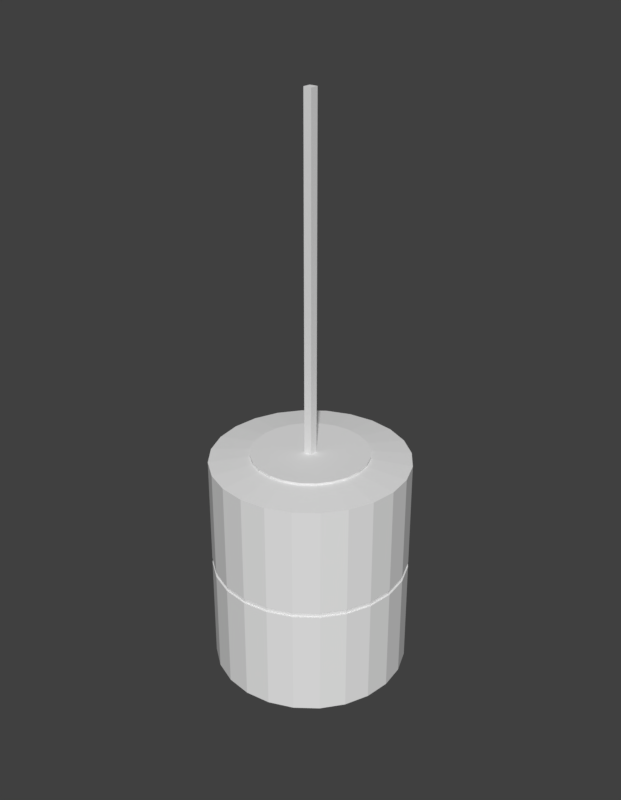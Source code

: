 # Source: Intelsat_4.blend  (saved by Blender 2.80.75; exported with 4.5.12 LTS)
import bpy
from mathutils import Matrix  # noqa: F401  (used for matrix-valued properties, if any)

bpy.ops.wm.read_factory_settings(use_empty=True)
scene = bpy.context.scene
scene.name = 'Scene'

# ---- world
world_world = bpy.data.worlds.new('World'); scene.world = world_world
world_world.color = (0.05088, 0.05088, 0.05088)
world_world.use_sun_shadow = False
world_world.sun_shadow_jitter_overblur = 0.0

# ---- meshes
me_cylinder = bpy.data.meshes.new('Cylinder')
me_cylinder.from_pydata([(4.967e-08, 1.194, 2.384e-07), (4.967e-08, 1.194, 2.819), (0.309, 1.153, 2.384e-07), (0.309, 1.153, 2.819), (0.5969, 1.034, 2.384e-07), (0.5969, 1.034, 2.819), (0.8441, 0.8441, 2.384e-07), (0.8441, 0.8441, 2.819), (1.034, 0.5969, 2.384e-07), (1.034, 0.5969, 2.819), (1.153, 0.309, 2.384e-07), (1.153, 0.309, 2.819), (1.194, 2.59e-07, 2.384e-07), (1.194, 2.59e-07, 2.819), (1.153, -0.309, 2.384e-07), (1.153, -0.309, 2.819), (1.034, -0.5969, 2.384e-07), (1.034, -0.5969, 2.819), (0.8441, -0.8441, 2.384e-07), (0.8441, -0.8441, 2.819), (0.5969, -1.034, 2.384e-07), (0.5969, -1.034, 2.819), (0.309, -1.153, 2.384e-07), (0.309, -1.153, 2.819), (5.146e-07, -1.194, 2.384e-07), (5.146e-07, -1.194, 2.819), (-0.309, -1.153, 2.384e-07), (-0.309, -1.153, 2.819), (-0.5969, -1.034, 2.384e-07), (-0.5969, -1.034, 2.819), (-0.8441, -0.8441, 2.384e-07), (-0.8441, -0.8441, 2.819), (-1.034, -0.5969, 2.384e-07), (-1.034, -0.5969, 2.819), (-1.153, -0.309, 2.384e-07), (-1.153, -0.309, 2.819), (-1.194, -3.861e-07, 2.384e-07), (-1.194, -3.861e-07, 2.819), (-1.153, 0.309, 2.384e-07), (-1.153, 0.309, 2.819), (-1.034, 0.5969, 2.384e-07), (-1.034, 0.5969, 2.819), (-0.8441, 0.8441, 2.384e-07), (-0.8441, 0.8441, 2.819), (-0.5969, 1.034, 2.384e-07), (-0.5969, 1.034, 2.819), (-0.309, 1.153, 2.384e-07), (-0.309, 1.153, 2.819), (0.183, 0.683, 2.874), (4.108e-08, 0.7071, 2.874), (0.3535, 0.6124, 2.874), (0.5, 0.5, 2.874), (0.6124, 0.3535, 2.874), (0.683, 0.183, 2.874), (0.7071, 1.534e-07, 2.874), (0.683, -0.183, 2.874), (0.6124, -0.3535, 2.874), (0.5, -0.5, 2.874), (0.3535, -0.6124, 2.874), (0.183, -0.683, 2.874), (3.164e-07, -0.7071, 2.874), (-0.183, -0.683, 2.874), (-0.3535, -0.6124, 2.874), (-0.5, -0.5, 2.874), (-0.6124, -0.3535, 2.874), (-0.683, -0.183, 2.874), (-0.7071, -2.287e-07, 2.874), (-0.683, 0.183, 2.874), (-0.6124, 0.3535, 2.874), (-0.5, 0.5, 2.874), (-0.3535, 0.6124, 2.874), (-0.183, 0.683, 2.874), (0.183, 0.683, 2.9), (4.108e-08, 0.7071, 2.9), (0.3535, 0.6124, 2.9), (0.5, 0.5, 2.9), (0.6124, 0.3535, 2.9), (0.683, 0.183, 2.9), (0.7071, 1.534e-07, 2.9), (0.683, -0.183, 2.9), (0.6124, -0.3535, 2.9), (0.5, -0.5, 2.9), (0.3535, -0.6124, 2.9), (0.183, -0.683, 2.9), (3.164e-07, -0.7071, 2.9), (-0.183, -0.683, 2.9), (-0.3535, -0.6124, 2.9), (-0.5, -0.5, 2.9), (-0.6124, -0.3535, 2.9), (-0.683, -0.183, 2.9), (-0.7071, -2.287e-07, 2.9), (-0.683, 0.183, 2.9), (-0.6124, 0.3535, 2.9), (-0.5, 0.5, 2.9), (-0.3535, 0.6124, 2.9), (-0.183, 0.683, 2.9), (4.47e-08, -3.104e-09, 2.9), (4.828e-08, 1.16, 2.384e-07), (0.3003, 1.121, 2.384e-07), (0.5801, 1.005, 2.384e-07), (0.8204, 0.8204, 2.384e-07), (1.005, 0.5801, 2.384e-07), (1.121, 0.3003, 2.384e-07), (1.16, 2.517e-07, 2.384e-07), (1.121, -0.3003, 2.384e-07), (1.005, -0.5801, 2.384e-07), (0.8204, -0.8204, 2.384e-07), (0.5801, -1.005, 2.384e-07), (0.3003, -1.121, 2.384e-07), (5.001e-07, -1.16, 2.384e-07), (-0.3003, -1.121, 2.384e-07), (-0.5801, -1.005, 2.384e-07), (-0.8204, -0.8204, 2.384e-07), (-1.005, -0.5801, 2.384e-07), (-1.121, -0.3003, 2.384e-07), (-1.16, -3.753e-07, 2.384e-07), (-1.121, 0.3003, 2.384e-07), (-1.005, 0.5801, 2.384e-07), (-0.8204, 0.8204, 2.384e-07), (-0.5801, 1.005, 2.384e-07), (-0.3003, 1.121, 2.384e-07), (4.828e-08, 1.16, 0.5702), (0.3003, 1.121, 0.5702), (0.5801, 1.005, 0.5702), (0.8204, 0.8204, 0.5702), (1.005, 0.5801, 0.5702), (1.121, 0.3003, 0.5702), (1.16, 2.517e-07, 0.5702), (1.121, -0.3003, 0.5702), (1.005, -0.5801, 0.5702), (0.8204, -0.8204, 0.5702), (0.5801, -1.005, 0.5702), (0.3003, -1.121, 0.5702), (5.001e-07, -1.16, 0.5702), (-0.3003, -1.121, 0.5702), (-0.5801, -1.005, 0.5702), (-0.8204, -0.8204, 0.5702), (-1.005, -0.5801, 0.5702), (-1.121, -0.3003, 0.5702), (-1.16, -3.753e-07, 0.5702), (-1.121, 0.3003, 0.5702), (-1.005, 0.5801, 0.5702), (-0.8204, 0.8204, 0.5702), (-0.5801, 1.005, 0.5702), (-0.3003, 1.121, 0.5702), (1.173, 2.556e-07, 1.378), (1.133, 0.3036, 1.378), (1.173, 2.556e-07, 1.41), (1.173, 2.556e-07, 1.442), (1.133, 0.3036, 1.442), (1.133, 0.3036, 1.41), (1.016, 0.5866, 1.378), (0.8296, 0.8296, 1.378), (1.016, 0.5866, 1.41), (1.016, 0.5866, 1.442), (0.8296, 0.8296, 1.442), (0.8296, 0.8296, 1.41), (0.5866, 1.016, 1.378), (0.3036, 1.133, 1.378), (0.5866, 1.016, 1.41), (0.5866, 1.016, 1.442), (0.3036, 1.133, 1.442), (0.3036, 1.133, 1.41), (5.207e-08, 1.173, 1.378), (-0.3036, 1.133, 1.378), (5.207e-08, 1.173, 1.41), (5.207e-08, 1.173, 1.442), (-0.3036, 1.133, 1.442), (-0.3036, 1.133, 1.41), (0.5969, -1.034, 1.442), (0.5969, -1.034, 1.377), (-0.0974, 0.3635, 0.5702), (1.034, -0.5969, 1.442), (1.034, -0.5969, 1.377), (-0.1882, 0.3259, 0.5702), (1.194, 2.59e-07, 1.442), (1.194, 2.59e-07, 1.377), (-0.2661, 0.2661, 0.5702), (1.034, 0.5969, 1.442), (1.034, 0.5969, 1.377), (-0.3259, 0.1882, 0.5702), (0.5969, 1.034, 1.442), (0.5969, 1.034, 1.377), (-0.3635, 0.0974, 0.5702), (-0.309, 1.153, 1.377), (-0.309, 1.153, 1.442), (-0.3763, -1.284e-07, 0.5702), (-0.8441, 0.8441, 1.377), (-0.8441, 0.8441, 1.442), (-0.3635, -0.0974, 0.5702), (-1.153, 0.309, 1.377), (-1.153, 0.309, 1.442), (-0.3259, -0.1882, 0.5702), (-1.153, -0.309, 1.377), (-1.153, -0.309, 1.442), (-0.2661, -0.2661, 0.5702), (-0.8441, -0.8441, 1.377), (-0.8441, -0.8441, 1.442), (-0.1882, -0.3259, 0.5702), (4.967e-08, 1.194, 1.442), (4.967e-08, 1.194, 1.377), (-0.0974, -0.3635, 0.5702), (0.309, -1.153, 1.377), (0.309, -1.153, 1.442), (2.343e-07, -0.3763, 0.5702), (0.8441, -0.8441, 1.377), (0.8441, -0.8441, 1.442), (0.0974, -0.3635, 0.5702), (-0.309, -1.153, 1.377), (-0.309, -1.153, 1.442), (0.1882, -0.3259, 0.5702), (1.153, 0.309, 1.377), (1.153, 0.309, 1.442), (0.2661, -0.2661, 0.5702), (0.8441, 0.8441, 1.377), (0.8441, 0.8441, 1.442), (0.3259, -0.1882, 0.5702), (0.309, 1.153, 1.377), (0.309, 1.153, 1.442), (0.3635, -0.0974, 0.5702), (1.153, -0.309, 1.377), (1.153, -0.309, 1.442), (0.3763, 7.494e-08, 0.5702), (-0.5969, 1.034, 1.442), (-0.5969, 1.034, 1.377), (0.3635, 0.0974, 0.5702), (-1.034, 0.5969, 1.442), (-1.034, 0.5969, 1.377), (0.3259, 0.1882, 0.5702), (-1.194, -3.861e-07, 1.442), (-1.194, -3.861e-07, 1.377), (0.2661, 0.2661, 0.5702), (-1.034, -0.5969, 1.442), (-1.034, -0.5969, 1.377), (0.1882, 0.3259, 0.5702), (-0.5969, -1.034, 1.442), (-0.5969, -1.034, 1.377), (0.0974, 0.3635, 0.5702), (5.146e-07, -1.194, 1.442), (5.146e-07, -1.194, 1.377), (8.777e-08, 0.3763, 0.5702), (1.016, -0.5866, 1.41), (1.016, -0.5866, 1.378), (1.133, -0.3036, 1.378), (1.133, -0.3036, 1.41), (1.016, -0.5866, 1.442), (1.133, -0.3036, 1.442), (0.5866, -1.016, 1.41), (0.5866, -1.016, 1.378), (0.8296, -0.8296, 1.378), (0.8296, -0.8296, 1.41), (0.5866, -1.016, 1.442), (0.8296, -0.8296, 1.442), (5.089e-07, -1.173, 1.41), (5.089e-07, -1.173, 1.378), (0.3036, -1.133, 1.378), (0.3036, -1.133, 1.41), (5.089e-07, -1.173, 1.442), (0.3036, -1.133, 1.442), (-0.5866, -1.016, 1.41), (-0.5866, -1.016, 1.378), (-0.3036, -1.133, 1.378), (-0.3036, -1.133, 1.41), (-0.5866, -1.016, 1.442), (-0.3036, -1.133, 1.442), (-1.016, -0.5866, 1.41), (-1.016, -0.5866, 1.378), (-0.8296, -0.8296, 1.378), (-0.8296, -0.8296, 1.41), (-1.016, -0.5866, 1.442), (-0.8296, -0.8296, 1.442), (-1.173, -3.784e-07, 1.41), (-1.173, -3.784e-07, 1.378), (-1.133, -0.3036, 1.378), (-1.133, -0.3036, 1.41), (-1.173, -3.784e-07, 1.442), (-1.133, -0.3036, 1.442), (-1.133, 0.3036, 1.41), (-1.133, 0.3036, 1.442), (-1.016, 0.5866, 1.442), (-1.016, 0.5866, 1.41), (-1.133, 0.3036, 1.378), (-1.016, 0.5866, 1.378), (-0.8296, 0.8296, 1.41), (-0.8296, 0.8296, 1.442), (-0.5866, 1.016, 1.442), (-0.5866, 1.016, 1.41), (-0.8296, 0.8296, 1.378), (-0.5866, 1.016, 1.378), (-0.04131, 0.1542, 0.5111), (9.283e-08, 0.1596, 0.5111), (-0.0798, 0.1382, 0.5111), (-0.1129, 0.1129, 0.5111), (-0.1382, 0.0798, 0.5111), (-0.1542, 0.04131, 0.5111), (-0.1596, -6.305e-08, 0.5111), (-0.1542, -0.04131, 0.5111), (-0.1382, -0.0798, 0.5111), (-0.1129, -0.1129, 0.5111), (-0.0798, -0.1382, 0.5111), (-0.04131, -0.1542, 0.5111), (1.55e-07, -0.1596, 0.5111), (0.04131, -0.1542, 0.5111), (0.0798, -0.1382, 0.5111), (0.1129, -0.1129, 0.5111), (0.1382, -0.0798, 0.5111), (0.1542, -0.04131, 0.5111), (0.1596, 2.32e-08, 0.5111), (0.1542, 0.04131, 0.5111), (0.1382, 0.0798, 0.5111), (0.1129, 0.1129, 0.5111), (0.0798, 0.1382, 0.5111), (0.04131, 0.1542, 0.5111), (-0.08861, 0.3307, 0.5111), (-0.0974, 0.3635, 0.5448), (-0.09483, 0.3539, 0.521), (8.777e-08, 0.3763, 0.5448), (8.856e-08, 0.3424, 0.5111), (8.801e-08, 0.3664, 0.521), (-0.1712, 0.2965, 0.5111), (-0.1882, 0.3259, 0.5448), (-0.1832, 0.3173, 0.521), (-0.2421, 0.2421, 0.5111), (-0.2661, 0.2661, 0.5448), (-0.2591, 0.2591, 0.521), (-0.2965, 0.1712, 0.5111), (-0.3259, 0.1882, 0.5448), (-0.3173, 0.1832, 0.521), (-0.3307, 0.08861, 0.5111), (-0.3635, 0.0974, 0.5448), (-0.3539, 0.09483, 0.521), (-0.3424, -1.182e-07, 0.5111), (-0.3763, -1.284e-07, 0.5448), (-0.3664, -1.254e-07, 0.521), (-0.3307, -0.08861, 0.5111), (-0.3635, -0.0974, 0.5448), (-0.3539, -0.09483, 0.521), (-0.2965, -0.1712, 0.5111), (-0.3259, -0.1882, 0.5448), (-0.3173, -0.1832, 0.521), (-0.2421, -0.2421, 0.5111), (-0.2661, -0.2661, 0.5448), (-0.2591, -0.2591, 0.521), (-0.1712, -0.2965, 0.5111), (-0.1882, -0.3259, 0.5448), (-0.1832, -0.3173, 0.521), (-0.08861, -0.3307, 0.5111), (-0.0974, -0.3635, 0.5448), (-0.09483, -0.3539, 0.521), (2.219e-07, -0.3424, 0.5111), (2.343e-07, -0.3763, 0.5448), (2.307e-07, -0.3664, 0.521), (0.08861, -0.3307, 0.5111), (0.0974, -0.3635, 0.5448), (0.09483, -0.3539, 0.521), (0.1712, -0.2965, 0.5111), (0.1882, -0.3259, 0.5448), (0.1832, -0.3173, 0.521), (0.2421, -0.2421, 0.5111), (0.2661, -0.2661, 0.5448), (0.2591, -0.2591, 0.521), (0.2965, -0.1712, 0.5111), (0.3259, -0.1882, 0.5448), (0.3173, -0.1832, 0.521), (0.3307, -0.08861, 0.5111), (0.3635, -0.0974, 0.5448), (0.3539, -0.09483, 0.521), (0.3424, 6.683e-08, 0.5111), (0.3763, 7.494e-08, 0.5448), (0.3664, 7.258e-08, 0.521), (0.3307, 0.08861, 0.5111), (0.3635, 0.0974, 0.5448), (0.3539, 0.09483, 0.521), (0.2965, 0.1712, 0.5111), (0.3259, 0.1882, 0.5448), (0.3173, 0.1832, 0.521), (0.2421, 0.2421, 0.5111), (0.2661, 0.2661, 0.5448), (0.2591, 0.2591, 0.521), (0.1712, 0.2965, 0.5111), (0.1882, 0.3259, 0.5448), (0.1832, 0.3173, 0.521), (0.08861, 0.3307, 0.5111), (0.0974, 0.3635, 0.5448), (0.09483, 0.3539, 0.521), (9.313e-08, -2.98e-08, 0.9374), (0.07913, 0.2953, 0.001282), (0.0822, 0.3068, -0.007289), (0.08033, 0.2998, -0.004779), (0.1588, 0.2751, -0.007289), (0.1529, 0.2648, 0.001282), (0.1552, 0.2688, -0.004779), (0.2246, 0.2246, -0.007289), (0.2162, 0.2162, 0.001282), (0.2195, 0.2195, -0.004779), (0.2648, 0.1529, 0.001282), (0.2751, 0.1588, -0.007289), (0.2688, 0.1552, -0.004779), (0.3068, 0.0822, -0.007289), (0.2953, 0.07913, 0.001282), (0.2998, 0.08033, -0.004779), (0.3176, 6.273e-08, -0.007289), (0.3057, 5.966e-08, 0.001282), (0.3104, 6.091e-08, -0.004779), (0.2953, -0.07913, 0.001282), (0.3068, -0.0822, -0.007289), (0.2998, -0.08033, -0.004779), (0.2751, -0.1588, -0.007289), (0.2648, -0.1529, 0.001282), (0.2688, -0.1552, -0.004779), (0.2246, -0.2246, -0.007289), (0.2162, -0.2162, 0.001282), (0.2195, -0.2195, -0.004779), (0.1529, -0.2648, 0.001282), (0.1588, -0.2751, -0.007289), (0.1552, -0.2688, -0.004779), (0.0822, -0.3068, -0.007289), (0.07913, -0.2953, 0.001282), (0.08033, -0.2998, -0.004779), (2.013e-07, -0.3176, -0.007289), (1.971e-07, -0.3057, 0.001282), (1.987e-07, -0.3104, -0.004779), (-0.07913, -0.2953, 0.001282), (-0.0822, -0.3068, -0.007289), (-0.08033, -0.2998, -0.004779), (-0.1588, -0.2751, -0.007289), (-0.1529, -0.2648, 0.001282), (-0.1552, -0.2688, -0.004779), (-0.2246, -0.2246, -0.007289), (-0.2162, -0.2162, 0.001282), (-0.2195, -0.2195, -0.004779), (-0.2648, -0.1529, 0.001282), (-0.2751, -0.1588, -0.007289), (-0.2688, -0.1552, -0.004779), (-0.3068, -0.0822, -0.007289), (-0.2953, -0.07913, 0.001282), (-0.2998, -0.08033, -0.004779), (-0.3176, -1.089e-07, -0.007289), (-0.3057, -1.056e-07, 0.001282), (-0.3104, -1.068e-07, -0.004779), (-0.2953, 0.07913, 0.001282), (-0.3068, 0.0822, -0.007289), (-0.2998, 0.08033, -0.004779), (-0.2751, 0.1588, -0.007289), (-0.2648, 0.1529, 0.001282), (-0.2688, 0.1552, -0.004779), (-0.2246, 0.2246, -0.007289), (-0.2162, 0.2162, 0.001282), (-0.2195, 0.2195, -0.004779), (-0.1529, 0.2648, 0.001282), (-0.1588, 0.2751, -0.007289), (-0.1552, 0.2688, -0.004779), (7.804e-08, 0.3057, 0.001282), (7.759e-08, 0.3176, -0.007289), (7.785e-08, 0.3104, -0.004779), (-0.0822, 0.3068, -0.007289), (-0.07913, 0.2953, 0.001282), (-0.08033, 0.2998, -0.004779), (-0.08363, 0.3121, -0.007289), (-0.0846, 0.3157, -0.002152), (-0.0845, 0.3154, -0.005784), (7.737e-08, 0.3269, -0.002152), (7.74e-08, 0.3231, -0.007289), (7.731e-08, 0.3265, -0.005784), (-0.1616, 0.2798, -0.007289), (-0.1634, 0.2831, -0.002152), (-0.1632, 0.2827, -0.005784), (-0.2285, 0.2285, -0.007289), (-0.2311, 0.2311, -0.002152), (-0.2309, 0.2309, -0.005784), (-0.2798, 0.1616, -0.007289), (-0.2831, 0.1634, -0.002152), (-0.2827, 0.1632, -0.005784), (-0.3121, 0.08363, -0.007289), (-0.3157, 0.0846, -0.002152), (-0.3154, 0.0845, -0.005784), (-0.3231, -1.105e-07, -0.007289), (-0.3269, -1.116e-07, -0.002152), (-0.3265, -1.115e-07, -0.005784), (-0.3121, -0.08363, -0.007289), (-0.3157, -0.0846, -0.002152), (-0.3154, -0.0845, -0.005784), (-0.2798, -0.1616, -0.007289), (-0.2831, -0.1634, -0.002152), (-0.2827, -0.1632, -0.005784), (-0.2285, -0.2285, -0.007289), (-0.2311, -0.2311, -0.002152), (-0.2309, -0.2309, -0.005784), (-0.1616, -0.2798, -0.007289), (-0.1634, -0.2831, -0.002152), (-0.1632, -0.2827, -0.005784), (-0.08363, -0.3121, -0.007289), (-0.0846, -0.3157, -0.002152), (-0.0845, -0.3154, -0.005784), (2.032e-07, -0.3231, -0.007289), (2.047e-07, -0.3269, -0.002152), (2.044e-07, -0.3265, -0.005784), (0.08363, -0.3121, -0.007289), (0.0846, -0.3157, -0.002152), (0.0845, -0.3154, -0.005784), (0.1616, -0.2798, -0.007289), (0.1634, -0.2831, -0.002152), (0.1632, -0.2827, -0.005784), (0.2285, -0.2285, -0.007289), (0.2311, -0.2311, -0.002152), (0.2309, -0.2309, -0.005784), (0.2798, -0.1616, -0.007289), (0.2831, -0.1634, -0.002152), (0.2827, -0.1632, -0.005784), (0.3121, -0.08363, -0.007289), (0.3157, -0.0846, -0.002152), (0.3154, -0.0845, -0.005784), (0.3231, 6.41e-08, -0.007289), (0.3269, 6.503e-08, -0.002152), (0.3265, 6.495e-08, -0.005784), (0.3121, 0.08363, -0.007289), (0.3157, 0.0846, -0.002152), (0.3154, 0.0845, -0.005784), (0.2798, 0.1616, -0.007289), (0.2831, 0.1634, -0.002152), (0.2827, 0.1632, -0.005784), (0.2285, 0.2285, -0.007289), (0.2311, 0.2311, -0.002152), (0.2309, 0.2309, -0.005784), (0.1616, 0.2798, -0.007289), (0.1634, 0.2831, -0.002152), (0.1632, 0.2827, -0.005784), (0.08363, 0.3121, -0.007289), (0.0846, 0.3157, -0.002152), (0.0845, 0.3154, -0.005784)], [], [(22, 202, 239, 24), (215, 181, 5, 7), (2, 217, 182, 4), (212, 178, 9, 11), (6, 214, 179, 8), (221, 175, 13, 15), (10, 211, 176, 12), (206, 172, 17, 19), (14, 220, 173, 16), (203, 169, 21, 23), (18, 205, 170, 20), (238, 203, 23, 25), (235, 209, 27, 29), (209, 238, 25, 27), (232, 197, 31, 33), (197, 235, 29, 31), (229, 194, 35, 37), (194, 232, 33, 35), (226, 191, 39, 41), (191, 229, 37, 39), (223, 188, 43, 45), (188, 226, 41, 43), (7, 5, 50, 51), (199, 185, 47, 1), (185, 223, 45, 47), (44, 46, 120, 119), (59, 58, 82, 83), (17, 15, 55, 56), (3, 1, 49, 48), (27, 25, 60, 61), (37, 35, 65, 66), (47, 45, 70, 71), (13, 11, 53, 54), (23, 21, 58, 59), (33, 31, 63, 64), (43, 41, 68, 69), (9, 7, 51, 52), (19, 17, 56, 57), (29, 27, 61, 62), (39, 37, 66, 67), (1, 47, 71, 49), (5, 3, 48, 50), (15, 13, 54, 55), (25, 23, 59, 60), (35, 33, 64, 65), (45, 43, 69, 70), (11, 9, 52, 53), (21, 19, 57, 58), (31, 29, 62, 63), (41, 39, 67, 68), (94, 93, 96), (52, 51, 75, 76), (67, 66, 90, 91), (60, 59, 83, 84), (53, 52, 76, 77), (68, 67, 91, 92), (61, 60, 84, 85), (54, 53, 77, 78), (69, 68, 92, 93), (62, 61, 85, 86), (55, 54, 78, 79), (70, 69, 93, 94), (63, 62, 86, 87), (56, 55, 79, 80), (71, 70, 94, 95), (48, 49, 73, 72), (64, 63, 87, 88), (57, 56, 80, 81), (49, 71, 95, 73), (50, 48, 72, 74), (65, 64, 88, 89), (58, 57, 81, 82), (51, 50, 74, 75), (66, 65, 89, 90), (87, 86, 96), (80, 79, 96), (95, 94, 96), (72, 73, 96), (88, 87, 96), (81, 80, 96), (73, 95, 96), (74, 72, 96), (89, 88, 96), (82, 81, 96), (75, 74, 96), (90, 89, 96), (83, 82, 96), (76, 75, 96), (91, 90, 96), (84, 83, 96), (77, 76, 96), (92, 91, 96), (85, 84, 96), (78, 77, 96), (93, 92, 96), (86, 85, 96), (79, 78, 96), (111, 112, 136, 135), (10, 12, 103, 102), (20, 22, 108, 107), (30, 32, 113, 112), (40, 42, 118, 117), (6, 8, 101, 100), (16, 18, 106, 105), (26, 28, 111, 110), (36, 38, 116, 115), (46, 0, 97, 120), (2, 4, 99, 98), (12, 14, 104, 103), (22, 24, 109, 108), (32, 34, 114, 113), (42, 44, 119, 118), (8, 10, 102, 101), (18, 20, 107, 106), (28, 30, 112, 111), (38, 40, 117, 116), (4, 6, 100, 99), (14, 16, 105, 104), (0, 2, 98, 97), (24, 26, 110, 109), (34, 36, 115, 114), (135, 136, 195, 198), (104, 105, 129, 128), (119, 120, 144, 143), (97, 98, 122, 121), (112, 113, 137, 136), (105, 106, 130, 129), (120, 97, 121, 144), (98, 99, 123, 122), (113, 114, 138, 137), (106, 107, 131, 130), (99, 100, 124, 123), (114, 115, 139, 138), (107, 108, 132, 131), (100, 101, 125, 124), (115, 116, 140, 139), (108, 109, 133, 132), (101, 102, 126, 125), (116, 117, 141, 140), (109, 110, 134, 133), (102, 103, 127, 126), (117, 118, 142, 141), (110, 111, 135, 134), (103, 104, 128, 127), (118, 119, 143, 142), (42, 187, 224, 44), (46, 184, 200, 0), (4, 182, 214, 6), (8, 179, 211, 10), (12, 176, 220, 14), (16, 173, 205, 18), (26, 208, 236, 28), (167, 166, 165, 168), (218, 199, 1, 3), (30, 196, 233, 32), (34, 193, 230, 36), (38, 190, 227, 40), (44, 224, 184, 46), (0, 200, 217, 2), (181, 218, 3, 5), (178, 215, 7, 9), (175, 212, 11, 13), (172, 221, 15, 17), (169, 206, 19, 21), (24, 239, 208, 26), (28, 236, 196, 30), (32, 233, 193, 34), (36, 230, 190, 38), (40, 227, 187, 42), (221, 172, 245, 246), (172, 206, 252, 245), (229, 191, 278, 275), (179, 214, 152, 151), (199, 218, 161, 166), (200, 184, 164, 163), (232, 194, 276, 269), (184, 224, 288, 164), (205, 173, 242, 249), (175, 221, 246, 148), (191, 226, 279, 278), (193, 233, 266, 273), (223, 185, 167, 285), (233, 196, 267, 266), (239, 202, 255, 254), (235, 197, 270, 263), (224, 187, 287, 288), (173, 220, 243, 242), (220, 176, 145, 243), (194, 229, 275, 276), (215, 178, 154, 155), (209, 235, 263, 264), (211, 179, 151, 146), (185, 199, 166, 167), (206, 169, 251, 252), (196, 236, 260, 267), (176, 211, 146, 145), (238, 209, 264, 257), (182, 217, 158, 157), (178, 212, 149, 154), (187, 227, 282, 287), (214, 182, 157, 152), (208, 239, 254, 261), (188, 223, 285, 284), (230, 193, 273, 272), (169, 203, 258, 251), (236, 208, 261, 260), (226, 188, 284, 279), (181, 215, 155, 160), (170, 205, 249, 248), (227, 190, 281, 282), (190, 230, 272, 281), (212, 175, 148, 149), (217, 200, 163, 158), (197, 232, 269, 270), (202, 170, 248, 255), (218, 181, 160, 161), (203, 238, 257, 258), (20, 170, 202, 22), (168, 165, 163, 164), (161, 160, 159, 162), (162, 159, 157, 158), (155, 154, 153, 156), (156, 153, 151, 152), (149, 148, 147, 150), (150, 147, 145, 146), (242, 243, 244, 241), (241, 244, 246, 245), (248, 249, 250, 247), (247, 250, 252, 251), (254, 255, 256, 253), (253, 256, 258, 257), (260, 261, 262, 259), (259, 262, 264, 263), (266, 267, 268, 265), (265, 268, 270, 269), (272, 273, 274, 271), (271, 274, 276, 275), (278, 279, 280, 277), (277, 280, 282, 281), (284, 285, 286, 283), (283, 286, 288, 287), (285, 167, 168, 286), (286, 168, 164, 288), (166, 161, 162, 165), (165, 162, 158, 163), (160, 155, 156, 159), (159, 156, 152, 157), (154, 149, 150, 153), (153, 150, 146, 151), (243, 145, 147, 244), (244, 147, 148, 246), (249, 242, 241, 250), (250, 241, 245, 252), (255, 248, 247, 256), (256, 247, 251, 258), (261, 254, 253, 262), (262, 253, 257, 264), (267, 260, 259, 268), (268, 259, 263, 270), (273, 266, 265, 274), (274, 265, 269, 276), (275, 278, 277, 271), (271, 277, 281, 272), (279, 284, 283, 280), (280, 283, 287, 282), (379, 376, 310, 311), (128, 129, 216, 219), (143, 144, 171, 174), (121, 122, 237, 240), (136, 137, 192, 195), (129, 130, 213, 216), (144, 121, 240, 171), (122, 123, 234, 237), (137, 138, 189, 192), (130, 131, 210, 213), (123, 124, 231, 234), (138, 139, 186, 189), (131, 132, 207, 210), (124, 125, 228, 231), (139, 140, 183, 186), (132, 133, 204, 207), (125, 126, 225, 228), (140, 141, 180, 183), (133, 134, 201, 204), (126, 127, 222, 225), (141, 142, 177, 180), (134, 135, 198, 201), (127, 128, 219, 222), (142, 143, 174, 177), (349, 346, 300, 301), (364, 361, 305, 306), (346, 343, 299, 300), (334, 331, 295, 296), (319, 313, 289, 291), (382, 379, 311, 312), (367, 364, 306, 307), (352, 349, 301, 302), (509, 506, 407, 405), (337, 334, 296, 297), (370, 367, 307, 308), (171, 240, 316, 314), (355, 352, 302, 303), (322, 319, 291, 292), (340, 337, 297, 298), (373, 370, 308, 309), (325, 322, 292, 293), (358, 355, 303, 304), (343, 340, 298, 299), (376, 373, 309, 310), (328, 325, 293, 294), (361, 358, 304, 305), (201, 198, 344, 347), (331, 328, 294, 295), (305, 304, 504, 507), (180, 177, 323, 326), (225, 222, 368, 371), (204, 201, 347, 350), (183, 180, 326, 329), (228, 225, 371, 374), (207, 204, 350, 353), (186, 183, 329, 332), (231, 228, 374, 377), (210, 207, 353, 356), (189, 186, 332, 335), (234, 231, 377, 380), (213, 210, 356, 359), (192, 189, 335, 338), (237, 234, 380, 383), (174, 171, 314, 320), (216, 213, 359, 362), (195, 192, 338, 341), (240, 237, 383, 316), (317, 382, 312, 290), (219, 216, 362, 365), (198, 195, 341, 344), (177, 174, 320, 323), (222, 219, 365, 368), (444, 447, 385), (485, 482, 432, 428), (464, 458, 455, 450), (506, 503, 410, 407), (488, 485, 428, 425), (467, 464, 450, 446), (289, 290, 461, 459), (512, 509, 405, 401), (491, 488, 425, 423), (470, 467, 446, 443), (515, 512, 401, 398), (494, 491, 423, 419), (473, 470, 443, 441), (518, 515, 398, 396), (497, 494, 419, 416), (476, 473, 441, 437), (521, 518, 396, 392), (500, 497, 416, 414), (479, 476, 437, 434), (524, 521, 392, 389), (503, 500, 414, 410), (482, 479, 434, 432), (527, 524, 389, 387), (314, 316, 318, 315), (315, 318, 317, 313), (320, 314, 315, 321), (321, 315, 313, 319), (323, 320, 321, 324), (324, 321, 319, 322), (326, 323, 324, 327), (327, 324, 322, 325), (329, 326, 327, 330), (330, 327, 325, 328), (332, 329, 330, 333), (333, 330, 328, 331), (335, 332, 333, 336), (336, 333, 331, 334), (338, 335, 336, 339), (339, 336, 334, 337), (341, 338, 339, 342), (342, 339, 337, 340), (344, 341, 342, 345), (345, 342, 340, 343), (347, 344, 345, 348), (348, 345, 343, 346), (350, 347, 348, 351), (351, 348, 346, 349), (353, 350, 351, 354), (354, 351, 349, 352), (356, 353, 354, 357), (357, 354, 352, 355), (359, 356, 357, 360), (360, 357, 355, 358), (362, 359, 360, 363), (363, 360, 358, 361), (365, 362, 363, 366), (366, 363, 361, 364), (368, 365, 366, 369), (369, 366, 364, 367), (371, 368, 369, 372), (372, 369, 367, 370), (374, 371, 372, 375), (375, 372, 370, 373), (377, 374, 375, 378), (378, 375, 373, 376), (380, 377, 378, 381), (381, 378, 376, 379), (383, 380, 381, 384), (384, 381, 379, 382), (316, 383, 384, 318), (318, 384, 382, 317), (313, 317, 290, 289), (307, 306, 510, 513), (300, 299, 489, 492), (293, 292, 468, 471), (395, 399, 385), (420, 422, 385), (438, 440, 385), (393, 395, 385), (417, 420, 385), (295, 294, 474, 477), (390, 393, 385), (411, 413, 385), (435, 438, 385), (386, 390, 385), (408, 411, 385), (431, 435, 385), (452, 386, 385), (456, 452, 385), (404, 408, 385), (429, 431, 385), (447, 449, 385), (402, 404, 385), (422, 426, 385), (440, 444, 385), (304, 303, 501, 504), (310, 309, 519, 522), (303, 302, 498, 501), (306, 305, 507, 510), (426, 429, 385), (413, 417, 385), (297, 296, 480, 483), (449, 456, 385), (302, 301, 495, 498), (301, 300, 492, 495), (292, 291, 465, 468), (294, 293, 471, 474), (312, 311, 525, 528), (308, 307, 513, 516), (299, 298, 486, 489), (311, 310, 522, 525), (298, 297, 483, 486), (296, 295, 477, 480), (291, 289, 459, 465), (399, 402, 385), (462, 527, 387, 453), (309, 308, 516, 519), (387, 389, 391, 388), (388, 391, 390, 386), (396, 398, 400, 397), (397, 400, 399, 395), (405, 407, 409, 406), (406, 409, 408, 404), (414, 416, 418, 415), (415, 418, 417, 413), (423, 425, 427, 424), (424, 427, 426, 422), (432, 434, 436, 433), (433, 436, 435, 431), (441, 443, 445, 442), (442, 445, 444, 440), (425, 428, 430, 427), (427, 430, 429, 426), (434, 437, 439, 436), (436, 439, 438, 435), (389, 392, 394, 391), (391, 394, 393, 390), (443, 446, 448, 445), (445, 448, 447, 444), (398, 401, 403, 400), (400, 403, 402, 399), (450, 455, 457, 451), (451, 457, 456, 449), (407, 410, 412, 409), (409, 412, 411, 408), (416, 419, 421, 418), (418, 421, 420, 417), (410, 414, 415, 412), (412, 415, 413, 411), (419, 423, 424, 421), (421, 424, 422, 420), (428, 432, 433, 430), (430, 433, 431, 429), (437, 441, 442, 439), (439, 442, 440, 438), (446, 450, 451, 448), (448, 451, 449, 447), (453, 387, 388, 454), (454, 388, 386, 452), (455, 453, 454, 457), (457, 454, 452, 456), (392, 396, 397, 394), (394, 397, 395, 393), (401, 405, 406, 403), (403, 406, 404, 402), (290, 312, 528, 461), (459, 461, 463, 460), (460, 463, 462, 458), (465, 459, 460, 466), (466, 460, 458, 464), (468, 465, 466, 469), (469, 466, 464, 467), (471, 468, 469, 472), (472, 469, 467, 470), (474, 471, 472, 475), (475, 472, 470, 473), (477, 474, 475, 478), (478, 475, 473, 476), (480, 477, 478, 481), (481, 478, 476, 479), (483, 480, 481, 484), (484, 481, 479, 482), (486, 483, 484, 487), (487, 484, 482, 485), (489, 486, 487, 490), (490, 487, 485, 488), (492, 489, 490, 493), (493, 490, 488, 491), (495, 492, 493, 496), (496, 493, 491, 494), (498, 495, 496, 499), (499, 496, 494, 497), (501, 498, 499, 502), (502, 499, 497, 500), (504, 501, 502, 505), (505, 502, 500, 503), (507, 504, 505, 508), (508, 505, 503, 506), (510, 507, 508, 511), (511, 508, 506, 509), (513, 510, 511, 514), (514, 511, 509, 512), (516, 513, 514, 517), (517, 514, 512, 515), (519, 516, 517, 520), (520, 517, 515, 518), (522, 519, 520, 523), (523, 520, 518, 521), (525, 522, 523, 526), (526, 523, 521, 524), (528, 525, 526, 529), (529, 526, 524, 527), (461, 528, 529, 463), (463, 529, 527, 462), (458, 462, 453, 455)])
_uv = me_cylinder.uv_layers.new(name='UVMap')
_uv.uv.foreach_set('vector', [0.5417, 0.5, 0.5417, 0.7442, 0.5, 0.7442, 0.5, 0.5, 0.875, 0.7558, 0.9167, 0.7558, 0.9167, 1.0, 0.875, 1.0, 0.9583, 0.5, 0.9583, 0.7442, 0.9167, 0.7442, 0.9167, 0.5, 0.7917, 0.7558, 0.8333, 0.7558, 0.8333, 1.0, 0.7917, 1.0, 0.875, 0.5, 0.875, 0.7442, 0.8333, 0.7442, 0.8333, 0.5, 0.7083, 0.7558, 0.75, 0.7558, 0.75, 1.0, 0.7083, 1.0, 0.7917, 0.5, 0.7917, 0.7442, 0.75, 0.7442, 0.75, 0.5, 0.625, 0.7558, 0.6667, 0.7558, 0.6667, 1.0, 0.625, 1.0, 0.7083, 0.5, 0.7083, 0.7442, 0.6667, 0.7442, 0.6667, 0.5, 0.5417, 0.7558, 0.5833, 0.7558, 0.5833, 1.0, 0.5417, 1.0, 0.625, 0.5, 0.625, 0.7442, 0.5833, 0.7442, 0.5833, 0.5, 0.5, 0.7558, 0.5417, 0.7558, 0.5417, 1.0, 0.5, 1.0, 0.4167, 0.7558, 0.4583, 0.7558, 0.4583, 1.0, 0.4167, 1.0, 0.4583, 0.7558, 0.5, 0.7558, 0.5, 1.0, 0.4583, 1.0, 0.3333, 0.7558, 0.375, 0.7558, 0.375, 1.0, 0.3333, 1.0, 0.375, 0.7558, 0.4167, 0.7558, 0.4167, 1.0, 0.375, 1.0, 0.25, 0.7558, 0.2917, 0.7558, 0.2917, 1.0, 0.25, 1.0, 0.2917, 0.7558, 0.3333, 0.7558, 0.3333, 1.0, 0.2917, 1.0, 0.1667, 0.7558, 0.2083, 0.7558, 0.2083, 1.0, 0.1667, 1.0, 0.2083, 0.7558, 0.25, 0.7558, 0.25, 1.0, 0.2083, 1.0, 0.08333, 0.7558, 0.125, 0.7558, 0.125, 1.0, 0.08333, 1.0, 0.125, 0.7558, 0.1667, 0.7558, 0.1667, 1.0, 0.125, 1.0, 0.875, 1.0, 0.9167, 1.0, 0.9167, 1.0, 0.875, 1.0, -1.863e-07, 0.7558, 0.04167, 0.7558, 0.04167, 1.0, -1.863e-07, 1.0, 0.04167, 0.7558, 0.08333, 0.7558, 0.08333, 1.0, 0.04167, 1.0, 0.08333, 0.5, 0.04167, 0.5, 0.04167, 0.5, 0.08333, 0.5, 0.5417, 1.0, 0.5833, 1.0, 0.5833, 1.0, 0.5417, 1.0, 0.6667, 1.0, 0.7083, 1.0, 0.7083, 1.0, 0.6667, 1.0, 0.9583, 1.0, 1.0, 1.0, 1.0, 1.0, 0.9583, 1.0, 0.4583, 1.0, 0.5, 1.0, 0.5, 1.0, 0.4583, 1.0, 0.25, 1.0, 0.2917, 1.0, 0.2917, 1.0, 0.25, 1.0, 0.04167, 1.0, 0.08333, 1.0, 0.08333, 1.0, 0.04167, 1.0, 0.75, 1.0, 0.7917, 1.0, 0.7917, 1.0, 0.75, 1.0, 0.5417, 1.0, 0.5833, 1.0, 0.5833, 1.0, 0.5417, 1.0, 0.3333, 1.0, 0.375, 1.0, 0.375, 1.0, 0.3333, 1.0, 0.125, 1.0, 0.1667, 1.0, 0.1667, 1.0, 0.125, 1.0, 0.8333, 1.0, 0.875, 1.0, 0.875, 1.0, 0.8333, 1.0, 0.625, 1.0, 0.6667, 1.0, 0.6667, 1.0, 0.625, 1.0, 0.4167, 1.0, 0.4583, 1.0, 0.4583, 1.0, 0.4167, 1.0, 0.2083, 1.0, 0.25, 1.0, 0.25, 1.0, 0.2083, 1.0, -1.863e-07, 1.0, 0.04167, 1.0, 0.04167, 1.0, -1.863e-07, 1.0, 0.9167, 1.0, 0.9583, 1.0, 0.9583, 1.0, 0.9167, 1.0, 0.7083, 1.0, 0.75, 1.0, 0.75, 1.0, 0.7083, 1.0, 0.5, 1.0, 0.5417, 1.0, 0.5417, 1.0, 0.5, 1.0, 0.2917, 1.0, 0.3333, 1.0, 0.3333, 1.0, 0.2917, 1.0, 0.08333, 1.0, 0.125, 1.0, 0.125, 1.0, 0.08333, 1.0, 0.7917, 1.0, 0.8333, 1.0, 0.8333, 1.0, 0.7917, 1.0, 0.5833, 1.0, 0.625, 1.0, 0.625, 1.0, 0.5833, 1.0, 0.375, 1.0, 0.4167, 1.0, 0.4167, 1.0, 0.375, 1.0, 0.1667, 1.0, 0.2083, 1.0, 0.2083, 1.0, 0.1667, 1.0, 0.08333, 1.0, 0.125, 1.0, 0.08333, 1.0, 0.8333, 1.0, 0.875, 1.0, 0.875, 1.0, 0.8333, 1.0, 0.2083, 1.0, 0.25, 1.0, 0.25, 1.0, 0.2083, 1.0, 0.5, 1.0, 0.5417, 1.0, 0.5417, 1.0, 0.5, 1.0, 0.7917, 1.0, 0.8333, 1.0, 0.8333, 1.0, 0.7917, 1.0, 0.1667, 1.0, 0.2083, 1.0, 0.2083, 1.0, 0.1667, 1.0, 0.4583, 1.0, 0.5, 1.0, 0.5, 1.0, 0.4583, 1.0, 0.75, 1.0, 0.7917, 1.0, 0.7917, 1.0, 0.75, 1.0, 0.125, 1.0, 0.1667, 1.0, 0.1667, 1.0, 0.125, 1.0, 0.4167, 1.0, 0.4583, 1.0, 0.4583, 1.0, 0.4167, 1.0, 0.7083, 1.0, 0.75, 1.0, 0.75, 1.0, 0.7083, 1.0, 0.08333, 1.0, 0.125, 1.0, 0.125, 1.0, 0.08333, 1.0, 0.375, 1.0, 0.4167, 1.0, 0.4167, 1.0, 0.375, 1.0, 0.6667, 1.0, 0.7083, 1.0, 0.7083, 1.0, 0.6667, 1.0, 0.04167, 1.0, 0.08333, 1.0, 0.08333, 1.0, 0.04167, 1.0, 0.9583, 1.0, 1.0, 1.0, 1.0, 1.0, 0.9583, 1.0, 0.3333, 1.0, 0.375, 1.0, 0.375, 1.0, 0.3333, 1.0, 0.625, 1.0, 0.6667, 1.0, 0.6667, 1.0, 0.625, 1.0, -1.863e-07, 1.0, 0.04167, 1.0, 0.04167, 1.0, -1.863e-07, 1.0, 0.9167, 1.0, 0.9583, 1.0, 0.9583, 1.0, 0.9167, 1.0, 0.2917, 1.0, 0.3333, 1.0, 0.3333, 1.0, 0.2917, 1.0, 0.5833, 1.0, 0.625, 1.0, 0.625, 1.0, 0.5833, 1.0, 0.875, 1.0, 0.9167, 1.0, 0.9167, 1.0, 0.875, 1.0, 0.25, 1.0, 0.2917, 1.0, 0.2917, 1.0, 0.25, 1.0, 0.375, 1.0, 0.4167, 1.0, 0.375, 1.0, 0.6667, 1.0, 0.7083, 1.0, 0.6667, 1.0, 0.04167, 1.0, 0.08333, 1.0, 0.04167, 1.0, 0.9583, 1.0, 1.0, 1.0, 0.9583, 1.0, 0.3333, 1.0, 0.375, 1.0, 0.3333, 1.0, 0.625, 1.0, 0.6667, 1.0, 0.625, 1.0, -1.863e-07, 1.0, 0.04167, 1.0, -1.863e-07, 1.0, 0.9167, 1.0, 0.9583, 1.0, 0.9167, 1.0, 0.2917, 1.0, 0.3333, 1.0, 0.2917, 1.0, 0.5833, 1.0, 0.625, 1.0, 0.5833, 1.0, 0.875, 1.0, 0.9167, 1.0, 0.875, 1.0, 0.25, 1.0, 0.2917, 1.0, 0.25, 1.0, 0.5417, 1.0, 0.5833, 1.0, 0.5417, 1.0, 0.8333, 1.0, 0.875, 1.0, 0.8333, 1.0, 0.2083, 1.0, 0.25, 1.0, 0.2083, 1.0, 0.5, 1.0, 0.5417, 1.0, 0.5, 1.0, 0.7917, 1.0, 0.8333, 1.0, 0.7917, 1.0, 0.1667, 1.0, 0.2083, 1.0, 0.1667, 1.0, 0.4583, 1.0, 0.5, 1.0, 0.4583, 1.0, 0.75, 1.0, 0.7917, 1.0, 0.75, 1.0, 0.125, 1.0, 0.1667, 1.0, 0.125, 1.0, 0.4167, 1.0, 0.4583, 1.0, 0.4167, 1.0, 0.7083, 1.0, 0.75, 1.0, 0.7083, 1.0, 0.4167, 0.5, 0.375, 0.5, 0.375, 0.5, 0.4167, 0.5, 0.7917, 0.5, 0.75, 0.5, 0.75, 0.5, 0.7917, 0.5, 0.5833, 0.5, 0.5417, 0.5, 0.5417, 0.5, 0.5833, 0.5, 0.375, 0.5, 0.3333, 0.5, 0.3333, 0.5, 0.375, 0.5, 0.1667, 0.5, 0.125, 0.5, 0.125, 0.5, 0.1667, 0.5, 0.875, 0.5, 0.8333, 0.5, 0.8333, 0.5, 0.875, 0.5, 0.6667, 0.5, 0.625, 0.5, 0.625, 0.5, 0.6667, 0.5, 0.4583, 0.5, 0.4167, 0.5, 0.4167, 0.5, 0.4583, 0.5, 0.25, 0.5, 0.2083, 0.5, 0.2083, 0.5, 0.25, 0.5, 0.04167, 0.5, -1.863e-07, 0.5, -1.863e-07, 0.5, 0.04167, 0.5, 0.9583, 0.5, 0.9167, 0.5, 0.9167, 0.5, 0.9583, 0.5, 0.75, 0.5, 0.7083, 0.5, 0.7083, 0.5, 0.75, 0.5, 0.5417, 0.5, 0.5, 0.5, 0.5, 0.5, 0.5417, 0.5, 0.3333, 0.5, 0.2917, 0.5, 0.2917, 0.5, 0.3333, 0.5, 0.125, 0.5, 0.08333, 0.5, 0.08333, 0.5, 0.125, 0.5, 0.8333, 0.5, 0.7917, 0.5, 0.7917, 0.5, 0.8333, 0.5, 0.625, 0.5, 0.5833, 0.5, 0.5833, 0.5, 0.625, 0.5, 0.4167, 0.5, 0.375, 0.5, 0.375, 0.5, 0.4167, 0.5, 0.2083, 0.5, 0.1667, 0.5, 0.1667, 0.5, 0.2083, 0.5, 0.9167, 0.5, 0.875, 0.5, 0.875, 0.5, 0.9167, 0.5, 0.7083, 0.5, 0.6667, 0.5, 0.6667, 0.5, 0.7083, 0.5, 1.0, 0.5, 0.9583, 0.5, 0.9583, 0.5, 1.0, 0.5, 0.5, 0.5, 0.4583, 0.5, 0.4583, 0.5, 0.5, 0.5, 0.2917, 0.5, 0.25, 0.5, 0.25, 0.5, 0.2917, 0.5, 0.4167, 0.5, 0.375, 0.5, 0.375, 0.5, 0.4167, 0.5, 0.7083, 0.5, 0.6667, 0.5, 0.6667, 0.5, 0.7083, 0.5, 0.08333, 0.5, 0.04167, 0.5, 0.04167, 0.5, 0.08333, 0.5, 1.0, 0.5, 0.9583, 0.5, 0.9583, 0.5, 1.0, 0.5, 0.375, 0.5, 0.3333, 0.5, 0.3333, 0.5, 0.375, 0.5, 0.6667, 0.5, 0.625, 0.5, 0.625, 0.5, 0.6667, 0.5, 0.04167, 0.5, -1.863e-07, 0.5, -1.863e-07, 0.5, 0.04167, 0.5, 0.9583, 0.5, 0.9167, 0.5, 0.9167, 0.5, 0.9583, 0.5, 0.3333, 0.5, 0.2917, 0.5, 0.2917, 0.5, 0.3333, 0.5, 0.625, 0.5, 0.5833, 0.5, 0.5833, 0.5, 0.625, 0.5, 0.9167, 0.5, 0.875, 0.5, 0.875, 0.5, 0.9167, 0.5, 0.2917, 0.5, 0.25, 0.5, 0.25, 0.5, 0.2917, 0.5, 0.5833, 0.5, 0.5417, 0.5, 0.5417, 0.5, 0.5833, 0.5, 0.875, 0.5, 0.8333, 0.5, 0.8333, 0.5, 0.875, 0.5, 0.25, 0.5, 0.2083, 0.5, 0.2083, 0.5, 0.25, 0.5, 0.5417, 0.5, 0.5, 0.5, 0.5, 0.5, 0.5417, 0.5, 0.8333, 0.5, 0.7917, 0.5, 0.7917, 0.5, 0.8333, 0.5, 0.2083, 0.5, 0.1667, 0.5, 0.1667, 0.5, 0.2083, 0.5, 0.5, 0.5, 0.4583, 0.5, 0.4583, 0.5, 0.5, 0.5, 0.7917, 0.5, 0.75, 0.5, 0.75, 0.5, 0.7917, 0.5, 0.1667, 0.5, 0.125, 0.5, 0.125, 0.5, 0.1667, 0.5, 0.4583, 0.5, 0.4167, 0.5, 0.4167, 0.5, 0.4583, 0.5, 0.75, 0.5, 0.7083, 0.5, 0.7083, 0.5, 0.75, 0.5, 0.125, 0.5, 0.08333, 0.5, 0.08333, 0.5, 0.125, 0.5, 0.125, 0.5, 0.125, 0.7442, 0.08333, 0.7442, 0.08333, 0.5, 0.04167, 0.5, 0.04167, 0.7442, -1.863e-07, 0.7442, -1.863e-07, 0.5, 0.9167, 0.5, 0.9167, 0.7442, 0.875, 0.7442, 0.875, 0.5, 0.8333, 0.5, 0.8333, 0.7442, 0.7917, 0.7442, 0.7917, 0.5, 0.75, 0.5, 0.75, 0.7442, 0.7083, 0.7442, 0.7083, 0.5, 0.6667, 0.5, 0.6667, 0.7442, 0.625, 0.7442, 0.625, 0.5, 0.4583, 0.5, 0.4583, 0.7442, 0.4167, 0.7442, 0.4167, 0.5, 0.04167, 0.7558, -1.863e-07, 0.7558, -1.863e-07, 0.75, 0.04167, 0.75, 0.9583, 0.7558, 1.0, 0.7558, 1.0, 1.0, 0.9583, 1.0, 0.375, 0.5, 0.375, 0.7442, 0.3333, 0.7442, 0.3333, 0.5, 0.2917, 0.5, 0.2917, 0.7442, 0.25, 0.7442, 0.25, 0.5, 0.2083, 0.5, 0.2083, 0.7442, 0.1667, 0.7442, 0.1667, 0.5, 0.08333, 0.5, 0.08333, 0.7442, 0.04167, 0.7442, 0.04167, 0.5, 1.0, 0.5, 1.0, 0.7442, 0.9583, 0.7442, 0.9583, 0.5, 0.9167, 0.7558, 0.9583, 0.7558, 0.9583, 1.0, 0.9167, 1.0, 0.8333, 0.7558, 0.875, 0.7558, 0.875, 1.0, 0.8333, 1.0, 0.75, 0.7558, 0.7917, 0.7558, 0.7917, 1.0, 0.75, 1.0, 0.6667, 0.7558, 0.7083, 0.7558, 0.7083, 1.0, 0.6667, 1.0, 0.5833, 0.7558, 0.625, 0.7558, 0.625, 1.0, 0.5833, 1.0, 0.5, 0.5, 0.5, 0.7442, 0.4583, 0.7442, 0.4583, 0.5, 0.4167, 0.5, 0.4167, 0.7442, 0.375, 0.7442, 0.375, 0.5, 0.3333, 0.5, 0.3333, 0.7442, 0.2917, 0.7442, 0.2917, 0.5, 0.25, 0.5, 0.25, 0.7442, 0.2083, 0.7442, 0.2083, 0.5, 0.1667, 0.5, 0.1667, 0.7442, 0.125, 0.7442, 0.125, 0.5, 0.7083, 0.7558, 0.6667, 0.7558, 0.6667, 0.7558, 0.7083, 0.7558, 0.6667, 0.7558, 0.625, 0.7558, 0.625, 0.7558, 0.6667, 0.7558, 0.25, 0.7558, 0.2083, 0.7558, 0.2083, 0.7558, 0.25, 0.7558, 0.8333, 0.7442, 0.875, 0.7442, 0.875, 0.7442, 0.8333, 0.7442, 1.0, 0.7558, 0.9583, 0.7558, 0.9583, 0.7558, 1.0, 0.7558, -1.863e-07, 0.7442, 0.04167, 0.7442, 0.04167, 0.7442, -1.863e-07, 0.7442, 0.3333, 0.7558, 0.2917, 0.7558, 0.2917, 0.7558, 0.3333, 0.7558, 0.04167, 0.7442, 0.08333, 0.7442, 0.08333, 0.7442, 0.04167, 0.7442, 0.625, 0.7442, 0.6667, 0.7442, 0.6667, 0.7442, 0.625, 0.7442, 0.75, 0.7558, 0.7083, 0.7558, 0.7083, 0.7558, 0.75, 0.7558, 0.2083, 0.7558, 0.1667, 0.7558, 0.1667, 0.7558, 0.2083, 0.7558, 0.2917, 0.7442, 0.3333, 0.7442, 0.3333, 0.7442, 0.2917, 0.7442, 0.08333, 0.7558, 0.04167, 0.7558, 0.04167, 0.7558, 0.08333, 0.7558, 0.3333, 0.7442, 0.375, 0.7442, 0.375, 0.7442, 0.3333, 0.7442, 0.5, 0.7442, 0.5417, 0.7442, 0.5417, 0.7442, 0.5, 0.7442, 0.4167, 0.7558, 0.375, 0.7558, 0.375, 0.7558, 0.4167, 0.7558, 0.08333, 0.7442, 0.125, 0.7442, 0.125, 0.7442, 0.08333, 0.7442, 0.6667, 0.7442, 0.7083, 0.7442, 0.7083, 0.7442, 0.6667, 0.7442, 0.7083, 0.7442, 0.75, 0.7442, 0.75, 0.7442, 0.7083, 0.7442, 0.2917, 0.7558, 0.25, 0.7558, 0.25, 0.7558, 0.2917, 0.7558, 0.875, 0.7558, 0.8333, 0.7558, 0.8333, 0.7558, 0.875, 0.7558, 0.4583, 0.7558, 0.4167, 0.7558, 0.4167, 0.7558, 0.4583, 0.7558, 0.7917, 0.7442, 0.8333, 0.7442, 0.8333, 0.7442, 0.7917, 0.7442, 0.04167, 0.7558, -1.863e-07, 0.7558, -1.863e-07, 0.7558, 0.04167, 0.7558, 0.625, 0.7558, 0.5833, 0.7558, 0.5833, 0.7558, 0.625, 0.7558, 0.375, 0.7442, 0.4167, 0.7442, 0.4167, 0.7442, 0.375, 0.7442, 0.75, 0.7442, 0.7917, 0.7442, 0.7917, 0.7442, 0.75, 0.7442, 0.5, 0.7558, 0.4583, 0.7558, 0.4583, 0.7558, 0.5, 0.7558, 0.9167, 0.7442, 0.9583, 0.7442, 0.9583, 0.7442, 0.9167, 0.7442, 0.8333, 0.7558, 0.7917, 0.7558, 0.7917, 0.7558, 0.8333, 0.7558, 0.125, 0.7442, 0.1667, 0.7442, 0.1667, 0.7442, 0.125, 0.7442, 0.875, 0.7442, 0.9167, 0.7442, 0.9167, 0.7442, 0.875, 0.7442, 0.4583, 0.7442, 0.5, 0.7442, 0.5, 0.7442, 0.4583, 0.7442, 0.125, 0.7558, 0.08333, 0.7558, 0.08333, 0.7558, 0.125, 0.7558, 0.25, 0.7442, 0.2917, 0.7442, 0.2917, 0.7442, 0.25, 0.7442, 0.5833, 0.7558, 0.5417, 0.7558, 0.5417, 0.7558, 0.5833, 0.7558, 0.4167, 0.7442, 0.4583, 0.7442, 0.4583, 0.7442, 0.4167, 0.7442, 0.1667, 0.7558, 0.125, 0.7558, 0.125, 0.7558, 0.1667, 0.7558, 0.9167, 0.7558, 0.875, 0.7558, 0.875, 0.7558, 0.9167, 0.7558, 0.5833, 0.7442, 0.625, 0.7442, 0.625, 0.7442, 0.5833, 0.7442, 0.1667, 0.7442, 0.2083, 0.7442, 0.2083, 0.7442, 0.1667, 0.7442, 0.2083, 0.7442, 0.25, 0.7442, 0.25, 0.7442, 0.2083, 0.7442, 0.7917, 0.7558, 0.75, 0.7558, 0.75, 0.7558, 0.7917, 0.7558, 0.9583, 0.7442, 1.0, 0.7442, 1.0, 0.7442, 0.9583, 0.7442, 0.375, 0.7558, 0.3333, 0.7558, 0.3333, 0.7558, 0.375, 0.7558, 0.5417, 0.7442, 0.5833, 0.7442, 0.5833, 0.7442, 0.5417, 0.7442, 0.9583, 0.7558, 0.9167, 0.7558, 0.9167, 0.7558, 0.9583, 0.7558, 0.5417, 0.7558, 0.5, 0.7558, 0.5, 0.7558, 0.5417, 0.7558, 0.5833, 0.5, 0.5833, 0.7442, 0.5417, 0.7442, 0.5417, 0.5, 0.04167, 0.75, -1.863e-07, 0.75, -1.863e-07, 0.7442, 0.04167, 0.7442, 0.9583, 0.7558, 0.9167, 0.7558, 0.9167, 0.75, 0.9583, 0.75, 0.9583, 0.75, 0.9167, 0.75, 0.9167, 0.7442, 0.9583, 0.7442, 0.875, 0.7558, 0.8333, 0.7558, 0.8333, 0.75, 0.875, 0.75, 0.875, 0.75, 0.8333, 0.75, 0.8333, 0.7442, 0.875, 0.7442, 0.7917, 0.7558, 0.75, 0.7558, 0.75, 0.75, 0.7917, 0.75, 0.7917, 0.75, 0.75, 0.75, 0.75, 0.7442, 0.7917, 0.7442, 0.6667, 0.7442, 0.7083, 0.7442, 0.7083, 0.75, 0.6667, 0.75, 0.6667, 0.75, 0.7083, 0.75, 0.7083, 0.7558, 0.6667, 0.7558, 0.5833, 0.7442, 0.625, 0.7442, 0.625, 0.75, 0.5833, 0.75, 0.5833, 0.75, 0.625, 0.75, 0.625, 0.7558, 0.5833, 0.7558, 0.5, 0.7442, 0.5417, 0.7442, 0.5417, 0.75, 0.5, 0.75, 0.5, 0.75, 0.5417, 0.75, 0.5417, 0.7558, 0.5, 0.7558, 0.4167, 0.7442, 0.4583, 0.7442, 0.4583, 0.75, 0.4167, 0.75, 0.4167, 0.75, 0.4583, 0.75, 0.4583, 0.7558, 0.4167, 0.7558, 0.3333, 0.7442, 0.375, 0.7442, 0.375, 0.75, 0.3333, 0.75, 0.3333, 0.75, 0.375, 0.75, 0.375, 0.7558, 0.3333, 0.7558, 0.25, 0.7442, 0.2917, 0.7442, 0.2917, 0.75, 0.25, 0.75, 0.25, 0.75, 0.2917, 0.75, 0.2917, 0.7558, 0.25, 0.7558, 0.2083, 0.7558, 0.1667, 0.7558, 0.1667, 0.75, 0.2083, 0.75, 0.2083, 0.75, 0.1667, 0.75, 0.1667, 0.7442, 0.2083, 0.7442, 0.125, 0.7558, 0.08333, 0.7558, 0.08333, 0.75, 0.125, 0.75, 0.125, 0.75, 0.08333, 0.75, 0.08333, 0.7442, 0.125, 0.7442, 0.08333, 0.7558, 0.04167, 0.7558, 0.04167, 0.75, 0.08333, 0.75, 0.08333, 0.75, 0.04167, 0.75, 0.04167, 0.7442, 0.08333, 0.7442, 1.0, 0.7558, 0.9583, 0.7558, 0.9583, 0.75, 1.0, 0.75, 1.0, 0.75, 0.9583, 0.75, 0.9583, 0.7442, 1.0, 0.7442, 0.9167, 0.7558, 0.875, 0.7558, 0.875, 0.75, 0.9167, 0.75, 0.9167, 0.75, 0.875, 0.75, 0.875, 0.7442, 0.9167, 0.7442, 0.8333, 0.7558, 0.7917, 0.7558, 0.7917, 0.75, 0.8333, 0.75, 0.8333, 0.75, 0.7917, 0.75, 0.7917, 0.7442, 0.8333, 0.7442, 0.7083, 0.7442, 0.75, 0.7442, 0.75, 0.75, 0.7083, 0.75, 0.7083, 0.75, 0.75, 0.75, 0.75, 0.7558, 0.7083, 0.7558, 0.625, 0.7442, 0.6667, 0.7442, 0.6667, 0.75, 0.625, 0.75, 0.625, 0.75, 0.6667, 0.75, 0.6667, 0.7558, 0.625, 0.7558, 0.5417, 0.7442, 0.5833, 0.7442, 0.5833, 0.75, 0.5417, 0.75, 0.5417, 0.75, 0.5833, 0.75, 0.5833, 0.7558, 0.5417, 0.7558, 0.4583, 0.7442, 0.5, 0.7442, 0.5, 0.75, 0.4583, 0.75, 0.4583, 0.75, 0.5, 0.75, 0.5, 0.7558, 0.4583, 0.7558, 0.375, 0.7442, 0.4167, 0.7442, 0.4167, 0.75, 0.375, 0.75, 0.375, 0.75, 0.4167, 0.75, 0.4167, 0.7558, 0.375, 0.7558, 0.2917, 0.7442, 0.3333, 0.7442, 0.3333, 0.75, 0.2917, 0.75, 0.2917, 0.75, 0.3333, 0.75, 0.3333, 0.7558, 0.2917, 0.7558, 0.25, 0.7558, 0.2083, 0.7558, 0.2083, 0.75, 0.25, 0.75, 0.25, 0.75, 0.2083, 0.75, 0.2083, 0.7442, 0.25, 0.7442, 0.1667, 0.7558, 0.125, 0.7558, 0.125, 0.75, 0.1667, 0.75, 0.1667, 0.75, 0.125, 0.75, 0.125, 0.7442, 0.1667, 0.7442, 0.9167, 0.5, 0.875, 0.5, 0.875, 0.5, 0.9167, 0.5, 0.7083, 0.5, 0.6667, 0.5, 0.6667, 0.5, 0.7083, 0.5, 0.08333, 0.5, 0.04167, 0.5, 0.04167, 0.5, 0.08333, 0.5, 1.0, 0.5, 0.9583, 0.5, 0.9583, 0.5, 1.0, 0.5, 0.375, 0.5, 0.3333, 0.5, 0.3333, 0.5, 0.375, 0.5, 0.6667, 0.5, 0.625, 0.5, 0.625, 0.5, 0.6667, 0.5, 0.04167, 0.5, -1.863e-07, 0.5, -1.863e-07, 0.5, 0.04167, 0.5, 0.9583, 0.5, 0.9167, 0.5, 0.9167, 0.5, 0.9583, 0.5, 0.3333, 0.5, 0.2917, 0.5, 0.2917, 0.5, 0.3333, 0.5, 0.625, 0.5, 0.5833, 0.5, 0.5833, 0.5, 0.625, 0.5, 0.9167, 0.5, 0.875, 0.5, 0.875, 0.5, 0.9167, 0.5, 0.2917, 0.5, 0.25, 0.5, 0.25, 0.5, 0.2917, 0.5, 0.5833, 0.5, 0.5417, 0.5, 0.5417, 0.5, 0.5833, 0.5, 0.875, 0.5, 0.8333, 0.5, 0.8333, 0.5, 0.875, 0.5, 0.25, 0.5, 0.2083, 0.5, 0.2083, 0.5, 0.25, 0.5, 0.5417, 0.5, 0.5, 0.5, 0.5, 0.5, 0.5417, 0.5, 0.8333, 0.5, 0.7917, 0.5, 0.7917, 0.5, 0.8333, 0.5, 0.2083, 0.5, 0.1667, 0.5, 0.1667, 0.5, 0.2083, 0.5, 0.5, 0.5, 0.4583, 0.5, 0.4583, 0.5, 0.5, 0.5, 0.7917, 0.5, 0.75, 0.5, 0.75, 0.5, 0.7917, 0.5, 0.1667, 0.5, 0.125, 0.5, 0.125, 0.5, 0.1667, 0.5, 0.4583, 0.5, 0.4167, 0.5, 0.4167, 0.5, 0.4583, 0.5, 0.75, 0.5, 0.7083, 0.5, 0.7083, 0.5, 0.75, 0.5, 0.125, 0.5, 0.08333, 0.5, 0.08333, 0.5, 0.125, 0.5, 0.5, 0.5, 0.4583, 0.5, 0.4583, 0.5, 0.5, 0.5, 0.7083, 0.5, 0.6667, 0.5, 0.6667, 0.5, 0.7083, 0.5, 0.4583, 0.5, 0.4167, 0.5, 0.4167, 0.5, 0.4583, 0.5, 0.2917, 0.5, 0.25, 0.5, 0.25, 0.5, 0.2917, 0.5, 0.08333, 0.5, 0.04167, 0.5, 0.04167, 0.5, 0.08333, 0.5, 0.9583, 0.5, 0.9167, 0.5, 0.9167, 0.5, 0.9583, 0.5, 0.75, 0.5, 0.7083, 0.5, 0.7083, 0.5, 0.75, 0.5, 0.5417, 0.5, 0.5, 0.5, 0.5, 0.5, 0.5417, 0.5, 0.7083, 0.5, 0.6667, 0.5, 0.6667, 0.5, 0.7083, 0.5, 0.3333, 0.5, 0.2917, 0.5, 0.2917, 0.5, 0.3333, 0.5, 0.7917, 0.5, 0.75, 0.5, 0.75, 0.5, 0.7917, 0.5, 0.04167, 0.5, -1.863e-07, 0.5, -1.863e-07, 0.5, 0.04167, 0.5, 0.5833, 0.5, 0.5417, 0.5, 0.5417, 0.5, 0.5833, 0.5, 0.125, 0.5, 0.08333, 0.5, 0.08333, 0.5, 0.125, 0.5, 0.375, 0.5, 0.3333, 0.5, 0.3333, 0.5, 0.375, 0.5, 0.8333, 0.5, 0.7917, 0.5, 0.7917, 0.5, 0.8333, 0.5, 0.1667, 0.5, 0.125, 0.5, 0.125, 0.5, 0.1667, 0.5, 0.625, 0.5, 0.5833, 0.5, 0.5833, 0.5, 0.625, 0.5, 0.4167, 0.5, 0.375, 0.5, 0.375, 0.5, 0.4167, 0.5, 0.875, 0.5, 0.8333, 0.5, 0.8333, 0.5, 0.875, 0.5, 0.2083, 0.5, 0.1667, 0.5, 0.1667, 0.5, 0.2083, 0.5, 0.6667, 0.5, 0.625, 0.5, 0.625, 0.5, 0.6667, 0.5, 0.4583, 0.5, 0.4167, 0.5, 0.4167, 0.5, 0.4583, 0.5, 0.25, 0.5, 0.2083, 0.5, 0.2083, 0.5, 0.25, 0.5, 0.6667, 0.5, 0.625, 0.5, 0.625, 0.5, 0.6667, 0.5, 0.1667, 0.5, 0.125, 0.5, 0.125, 0.5, 0.1667, 0.5, 0.7917, 0.5, 0.75, 0.5, 0.75, 0.5, 0.7917, 0.5, 0.5, 0.5, 0.4583, 0.5, 0.4583, 0.5, 0.5, 0.5, 0.2083, 0.5, 0.1667, 0.5, 0.1667, 0.5, 0.2083, 0.5, 0.8333, 0.5, 0.7917, 0.5, 0.7917, 0.5, 0.8333, 0.5, 0.5417, 0.5, 0.5, 0.5, 0.5, 0.5, 0.5417, 0.5, 0.25, 0.5, 0.2083, 0.5, 0.2083, 0.5, 0.25, 0.5, 0.875, 0.5, 0.8333, 0.5, 0.8333, 0.5, 0.875, 0.5, 0.5833, 0.5, 0.5417, 0.5, 0.5417, 0.5, 0.5833, 0.5, 0.2917, 0.5, 0.25, 0.5, 0.25, 0.5, 0.2917, 0.5, 0.9167, 0.5, 0.875, 0.5, 0.875, 0.5, 0.9167, 0.5, 0.625, 0.5, 0.5833, 0.5, 0.5833, 0.5, 0.625, 0.5, 0.3333, 0.5, 0.2917, 0.5, 0.2917, 0.5, 0.3333, 0.5, 0.9583, 0.5, 0.9167, 0.5, 0.9167, 0.5, 0.9583, 0.5, 0.08333, 0.5, 0.04167, 0.5, 0.04167, 0.5, 0.08333, 0.5, 0.6667, 0.5, 0.625, 0.5, 0.625, 0.5, 0.6667, 0.5, 0.375, 0.5, 0.3333, 0.5, 0.3333, 0.5, 0.375, 0.5, 1.0, 0.5, 0.9583, 0.5, 0.9583, 0.5, 1.0, 0.5, 1.0, 0.5, 0.9583, 0.5, 0.9583, 0.5, 1.0, 0.5, 0.7083, 0.5, 0.6667, 0.5, 0.6667, 0.5, 0.7083, 0.5, 0.4167, 0.5, 0.375, 0.5, 0.375, 0.5, 0.4167, 0.5, 0.125, 0.5, 0.08333, 0.5, 0.08333, 0.5, 0.125, 0.5, 0.75, 0.5, 0.7083, 0.5, 0.7083, 0.5, 0.75, 0.5, 0.1667, 0.5, 0.1254, 0.5, 0.1667, 0.5, 0.375, 0.5, 0.3333, 0.5, 0.3333, 0.5, 0.375, 0.5, 0.08333, 0.5, 0.04167, 0.5, 0.04167, 0.5, 0.08333, 0.5, 0.6667, 0.5, 0.625, 0.5, 0.625, 0.5, 0.6667, 0.5, 0.4167, 0.5, 0.375, 0.5, 0.375, 0.5, 0.4167, 0.5, 0.125, 0.5, 0.08333, 0.5, 0.08333, 0.5, 0.125, 0.5, 0.04167, 0.5, -1.863e-07, 0.5, -1.863e-07, 0.5, 0.04167, 0.5, 0.75, 0.5, 0.7083, 0.5, 0.7083, 0.5, 0.75, 0.5, 0.4583, 0.5, 0.4167, 0.5, 0.4167, 0.5, 0.4583, 0.5, 0.1667, 0.5, 0.125, 0.5, 0.125, 0.5, 0.1667, 0.5, 0.7917, 0.5, 0.75, 0.5, 0.75, 0.5, 0.7917, 0.5, 0.5, 0.5, 0.4583, 0.5, 0.4583, 0.5, 0.5, 0.5, 0.2083, 0.5, 0.1667, 0.5, 0.1667, 0.5, 0.2083, 0.5, 0.8333, 0.5, 0.7917, 0.5, 0.7917, 0.5, 0.8333, 0.5, 0.5417, 0.5, 0.5, 0.5, 0.5, 0.5, 0.5417, 0.5, 0.25, 0.5, 0.2083, 0.5, 0.2083, 0.5, 0.25, 0.5, 0.875, 0.5, 0.8333, 0.5, 0.8333, 0.5, 0.875, 0.5, 0.5833, 0.5, 0.5417, 0.5, 0.5417, 0.5, 0.5833, 0.5, 0.2917, 0.5, 0.25, 0.5, 0.25, 0.5, 0.2917, 0.5, 0.9167, 0.5, 0.875, 0.5, 0.875, 0.5, 0.9167, 0.5, 0.625, 0.5, 0.5833, 0.5, 0.5833, 0.5, 0.625, 0.5, 0.3333, 0.5, 0.2917, 0.5, 0.2917, 0.5, 0.3333, 0.5, 0.9583, 0.5, 0.9167, 0.5, 0.9167, 0.5, 0.9583, 0.5, 0.04167, 0.5, -1.863e-07, 0.5, 0.0005503, 0.5, 0.04167, 0.5, 0.04167, 0.5, 0.0005503, 0.5, -1.863e-07, 0.5, 0.04167, 0.5, 0.08333, 0.5, 0.04167, 0.5, 0.04167, 0.5, 0.08333, 0.5, 0.08333, 0.5, 0.04167, 0.5, 0.04167, 0.5, 0.08333, 0.5, 0.125, 0.5, 0.08333, 0.5, 0.08333, 0.5, 0.125, 0.5, 0.125, 0.5, 0.08333, 0.5, 0.08333, 0.5, 0.125, 0.5, 0.1667, 0.5, 0.125, 0.5, 0.125, 0.5, 0.1667, 0.5, 0.1667, 0.5, 0.125, 0.5, 0.125, 0.5, 0.1667, 0.5, 0.2083, 0.5, 0.1667, 0.5, 0.1667, 0.5, 0.2083, 0.5, 0.2083, 0.5, 0.1667, 0.5, 0.1667, 0.5, 0.2083, 0.5, 0.25, 0.5, 0.2083, 0.5, 0.2083, 0.5, 0.25, 0.5, 0.25, 0.5, 0.2083, 0.5, 0.2083, 0.5, 0.25, 0.5, 0.2917, 0.5, 0.25, 0.5, 0.25, 0.5, 0.2917, 0.5, 0.2917, 0.5, 0.25, 0.5, 0.25, 0.5, 0.2917, 0.5, 0.3333, 0.5, 0.2917, 0.5, 0.2917, 0.5, 0.3333, 0.5, 0.3333, 0.5, 0.2917, 0.5, 0.2917, 0.5, 0.3333, 0.5, 0.375, 0.5, 0.3333, 0.5, 0.3333, 0.5, 0.375, 0.5, 0.375, 0.5, 0.3333, 0.5, 0.3333, 0.5, 0.375, 0.5, 0.4167, 0.5, 0.375, 0.5, 0.375, 0.5, 0.4167, 0.5, 0.4167, 0.5, 0.375, 0.5, 0.375, 0.5, 0.4167, 0.5, 0.4583, 0.5, 0.4167, 0.5, 0.4167, 0.5, 0.4583, 0.5, 0.4583, 0.5, 0.4167, 0.5, 0.4167, 0.5, 0.4583, 0.5, 0.5, 0.5, 0.4583, 0.5, 0.4583, 0.5, 0.5, 0.5, 0.5, 0.5, 0.4583, 0.5, 0.4583, 0.5, 0.5, 0.5, 0.5417, 0.5, 0.5, 0.5, 0.5, 0.5, 0.5417, 0.5, 0.5417, 0.5, 0.5, 0.5, 0.5, 0.5, 0.5417, 0.5, 0.5833, 0.5, 0.5417, 0.5, 0.5417, 0.5, 0.5833, 0.5, 0.5833, 0.5, 0.5417, 0.5, 0.5417, 0.5, 0.5833, 0.5, 0.625, 0.5, 0.5833, 0.5, 0.5833, 0.5, 0.625, 0.5, 0.625, 0.5, 0.5833, 0.5, 0.5833, 0.5, 0.625, 0.5, 0.6667, 0.5, 0.625, 0.5, 0.625, 0.5, 0.6667, 0.5, 0.6667, 0.5, 0.625, 0.5, 0.625, 0.5, 0.6667, 0.5, 0.7083, 0.5, 0.6667, 0.5, 0.6667, 0.5, 0.7083, 0.5, 0.7083, 0.5, 0.6667, 0.5, 0.6667, 0.5, 0.7083, 0.5, 0.75, 0.5, 0.7083, 0.5, 0.7083, 0.5, 0.75, 0.5, 0.75, 0.5, 0.7083, 0.5, 0.7083, 0.5, 0.75, 0.5, 0.7917, 0.5, 0.75, 0.5, 0.75, 0.5, 0.7917, 0.5, 0.7917, 0.5, 0.75, 0.5, 0.75, 0.5, 0.7917, 0.5, 0.8333, 0.5, 0.7917, 0.5, 0.7917, 0.5, 0.8333, 0.5, 0.8333, 0.5, 0.7917, 0.5, 0.7917, 0.5, 0.8333, 0.5, 0.875, 0.5, 0.8333, 0.5, 0.8333, 0.5, 0.875, 0.5, 0.875, 0.5, 0.8333, 0.5, 0.8333, 0.5, 0.875, 0.5, 0.9167, 0.5, 0.875, 0.5, 0.875, 0.5, 0.9167, 0.5, 0.9167, 0.5, 0.875, 0.5, 0.875, 0.5, 0.9167, 0.5, 0.9583, 0.5, 0.9167, 0.5, 0.9167, 0.5, 0.9583, 0.5, 0.9583, 0.5, 0.9167, 0.5, 0.9167, 0.5, 0.9583, 0.5, 1.0, 0.5, 0.9583, 0.5, 0.9583, 0.5, 0.9994, 0.5, 0.9994, 0.5, 0.9583, 0.5, 0.9583, 0.5, 1.0, 0.5, 0.04167, 0.5, -1.863e-07, 0.5, -1.863e-07, 0.5, 0.04167, 0.5, 0.75, 0.5, 0.7083, 0.5, 0.7083, 0.5, 0.75, 0.5, 0.4583, 0.5, 0.4167, 0.5, 0.4167, 0.5, 0.4583, 0.5, 0.1667, 0.5, 0.125, 0.5, 0.125, 0.5, 0.1667, 0.5, 0.8333, 0.5, 0.792, 0.5, 0.8333, 0.5, 0.5, 0.5, 0.4587, 0.5, 0.5, 0.5, 0.25, 0.5, 0.2087, 0.5, 0.25, 0.5, 0.875, 0.5, 0.8337, 0.5, 0.875, 0.5, 0.5417, 0.5, 0.5004, 0.5, 0.5417, 0.5, 0.25, 0.5, 0.2083, 0.5, 0.2083, 0.5, 0.25, 0.5, 0.9167, 0.5, 0.8754, 0.5, 0.9167, 0.5, 0.625, 0.5, 0.5837, 0.5, 0.625, 0.5, 0.2917, 0.5, 0.2504, 0.5, 0.2917, 0.5, 0.9583, 0.5, 0.917, 0.5, 0.9583, 0.5, 0.6667, 0.5, 0.6254, 0.5, 0.6667, 0.5, 0.3333, 0.5, 0.292, 0.5, 0.3333, 0.5, 1.0, 0.5, 0.9587, 0.5, 1.0, 0.5, 0.04167, 0.5, 0.0003778, 0.5, 0.04167, 0.5, 0.7083, 0.5, 0.667, 0.5, 0.7083, 0.5, 0.375, 0.5, 0.3337, 0.5, 0.375, 0.5, 0.125, 0.5, 0.08371, 0.5, 0.125, 0.5, 0.75, 0.5, 0.7087, 0.5, 0.75, 0.5, 0.4583, 0.5, 0.417, 0.5, 0.4583, 0.5, 0.2083, 0.5, 0.167, 0.5, 0.2083, 0.5, 0.625, 0.5, 0.5833, 0.5, 0.5833, 0.5, 0.625, 0.5, 0.875, 0.5, 0.8333, 0.5, 0.8333, 0.5, 0.875, 0.5, 0.5833, 0.5, 0.5417, 0.5, 0.5417, 0.5, 0.5833, 0.5, 0.7083, 0.5, 0.6667, 0.5, 0.6667, 0.5, 0.7083, 0.5, 0.4167, 0.5, 0.3754, 0.5, 0.4167, 0.5, 0.5833, 0.5, 0.542, 0.5, 0.5833, 0.5, 0.3333, 0.5, 0.2917, 0.5, 0.2917, 0.5, 0.3333, 0.5, 0.08333, 0.5, 0.04204, 0.5, 0.08333, 0.5, 0.5417, 0.5, 0.5, 0.5, 0.5, 0.5, 0.5417, 0.5, 0.5, 0.5, 0.4583, 0.5, 0.4583, 0.5, 0.5, 0.5, 0.125, 0.5, 0.08333, 0.5, 0.08333, 0.5, 0.125, 0.5, 0.2083, 0.5, 0.1667, 0.5, 0.1667, 0.5, 0.2083, 0.5, 0.9583, 0.5, 0.9167, 0.5, 0.9167, 0.5, 0.9583, 0.5, 0.7917, 0.5, 0.75, 0.5, 0.75, 0.5, 0.7917, 0.5, 0.4167, 0.5, 0.375, 0.5, 0.375, 0.5, 0.4167, 0.5, 0.9167, 0.5, 0.875, 0.5, 0.875, 0.5, 0.9167, 0.5, 0.375, 0.5, 0.3333, 0.5, 0.3333, 0.5, 0.375, 0.5, 0.2917, 0.5, 0.25, 0.5, 0.25, 0.5, 0.2917, 0.5, 0.08333, 0.5, 0.04167, 0.5, 0.04167, 0.5, 0.08333, 0.5, 0.7917, 0.5, 0.7504, 0.5, 0.7917, 0.5, 1.0, 0.5, 0.9583, 0.5, 0.9583, 0.5, 1.0, 0.5, 0.8333, 0.5, 0.7917, 0.5, 0.7917, 0.5, 0.8333, 0.5, 0.9583, 0.5, 0.9167, 0.5, 0.9167, 0.5, 0.9583, 0.5, 0.9583, 0.5, 0.9167, 0.5, 0.917, 0.5, 0.9583, 0.5, 0.8333, 0.5, 0.7917, 0.5, 0.7917, 0.5, 0.8333, 0.5, 0.8333, 0.5, 0.7917, 0.5, 0.792, 0.5, 0.8333, 0.5, 0.7083, 0.5, 0.6667, 0.5, 0.6667, 0.5, 0.7083, 0.5, 0.7083, 0.5, 0.6667, 0.5, 0.667, 0.5, 0.7083, 0.5, 0.5833, 0.5, 0.5417, 0.5, 0.5417, 0.5, 0.5833, 0.5, 0.5833, 0.5, 0.5417, 0.5, 0.542, 0.5, 0.5833, 0.5, 0.4583, 0.5, 0.4167, 0.5, 0.4167, 0.5, 0.4583, 0.5, 0.4583, 0.5, 0.4167, 0.5, 0.417, 0.5, 0.4583, 0.5, 0.3333, 0.5, 0.2917, 0.5, 0.2917, 0.5, 0.3333, 0.5, 0.3333, 0.5, 0.2917, 0.5, 0.292, 0.5, 0.3333, 0.5, 0.2083, 0.5, 0.1667, 0.5, 0.1667, 0.5, 0.2083, 0.5, 0.2083, 0.5, 0.1667, 0.5, 0.167, 0.5, 0.2083, 0.5, 0.4167, 0.5, 0.375, 0.5, 0.375, 0.5, 0.4167, 0.5, 0.4167, 0.5, 0.375, 0.5, 0.3754, 0.5, 0.4167, 0.5, 0.2917, 0.5, 0.25, 0.5, 0.25, 0.5, 0.2917, 0.5, 0.2917, 0.5, 0.25, 0.5, 0.2504, 0.5, 0.2917, 0.5, 0.9167, 0.5, 0.875, 0.5, 0.875, 0.5, 0.9167, 0.5, 0.9167, 0.5, 0.875, 0.5, 0.8754, 0.5, 0.9167, 0.5, 0.1667, 0.5, 0.125, 0.5, 0.125, 0.5, 0.1667, 0.5, 0.1667, 0.5, 0.125, 0.5, 0.1254, 0.5, 0.1667, 0.5, 0.7917, 0.5, 0.75, 0.5, 0.75, 0.5, 0.7917, 0.5, 0.7917, 0.5, 0.75, 0.5, 0.7504, 0.5, 0.7917, 0.5, 0.08333, 0.5, 0.04167, 0.5, 0.04167, 0.5, 0.08333, 0.5, 0.08333, 0.5, 0.04167, 0.5, 0.04204, 0.5, 0.08333, 0.5, 0.6667, 0.5, 0.625, 0.5, 0.625, 0.5, 0.6667, 0.5, 0.6667, 0.5, 0.625, 0.5, 0.6254, 0.5, 0.6667, 0.5, 0.5417, 0.5, 0.5, 0.5, 0.5, 0.5, 0.5417, 0.5, 0.5417, 0.5, 0.5, 0.5, 0.5004, 0.5, 0.5417, 0.5, 0.625, 0.5, 0.5833, 0.5, 0.5833, 0.5, 0.625, 0.5, 0.625, 0.5, 0.5833, 0.5, 0.5837, 0.5, 0.625, 0.5, 0.5, 0.5, 0.4583, 0.5, 0.4583, 0.5, 0.5, 0.5, 0.5, 0.5, 0.4583, 0.5, 0.4587, 0.5, 0.5, 0.5, 0.375, 0.5, 0.3333, 0.5, 0.3333, 0.5, 0.375, 0.5, 0.375, 0.5, 0.3333, 0.5, 0.3337, 0.5, 0.375, 0.5, 0.25, 0.5, 0.2083, 0.5, 0.2083, 0.5, 0.25, 0.5, 0.25, 0.5, 0.2083, 0.5, 0.2087, 0.5, 0.25, 0.5, 0.125, 0.5, 0.08333, 0.5, 0.08333, 0.5, 0.125, 0.5, 0.125, 0.5, 0.08333, 0.5, 0.08371, 0.5, 0.125, 0.5, 1.0, 0.5, 0.9583, 0.5, 0.9583, 0.5, 1.0, 0.5, 1.0, 0.5, 0.9583, 0.5, 0.9587, 0.5, 1.0, 0.5, 0.04167, 0.5, -1.863e-07, 0.5, -1.863e-07, 0.5, 0.04167, 0.5, 0.04167, 0.5, -1.863e-07, 0.5, 0.0003778, 0.5, 0.04167, 0.5, 0.875, 0.5, 0.8333, 0.5, 0.8333, 0.5, 0.875, 0.5, 0.875, 0.5, 0.8333, 0.5, 0.8337, 0.5, 0.875, 0.5, 0.75, 0.5, 0.7083, 0.5, 0.7083, 0.5, 0.75, 0.5, 0.75, 0.5, 0.7083, 0.5, 0.7087, 0.5, 0.75, 0.5, 1.0, 0.5, 0.9583, 0.5, 0.9583, 0.5, 1.0, 0.5, 0.04167, 0.5, -1.863e-07, 0.5, 0.000132, 0.5, 0.04167, 0.5, 0.04167, 0.5, 0.000132, 0.5, -1.863e-07, 0.5, 0.04167, 0.5, 0.08333, 0.5, 0.04167, 0.5, 0.04167, 0.5, 0.08333, 0.5, 0.08333, 0.5, 0.04167, 0.5, 0.04167, 0.5, 0.08333, 0.5, 0.125, 0.5, 0.08333, 0.5, 0.08333, 0.5, 0.125, 0.5, 0.125, 0.5, 0.08333, 0.5, 0.08333, 0.5, 0.125, 0.5, 0.1667, 0.5, 0.125, 0.5, 0.125, 0.5, 0.1667, 0.5, 0.1667, 0.5, 0.125, 0.5, 0.125, 0.5, 0.1667, 0.5, 0.2083, 0.5, 0.1667, 0.5, 0.1667, 0.5, 0.2083, 0.5, 0.2083, 0.5, 0.1667, 0.5, 0.1667, 0.5, 0.2083, 0.5, 0.25, 0.5, 0.2083, 0.5, 0.2083, 0.5, 0.25, 0.5, 0.25, 0.5, 0.2083, 0.5, 0.2083, 0.5, 0.25, 0.5, 0.2917, 0.5, 0.25, 0.5, 0.25, 0.5, 0.2917, 0.5, 0.2917, 0.5, 0.25, 0.5, 0.25, 0.5, 0.2917, 0.5, 0.3333, 0.5, 0.2917, 0.5, 0.2917, 0.5, 0.3333, 0.5, 0.3333, 0.5, 0.2917, 0.5, 0.2917, 0.5, 0.3333, 0.5, 0.375, 0.5, 0.3333, 0.5, 0.3333, 0.5, 0.375, 0.5, 0.375, 0.5, 0.3333, 0.5, 0.3333, 0.5, 0.375, 0.5, 0.4167, 0.5, 0.375, 0.5, 0.375, 0.5, 0.4167, 0.5, 0.4167, 0.5, 0.375, 0.5, 0.375, 0.5, 0.4167, 0.5, 0.4583, 0.5, 0.4167, 0.5, 0.4167, 0.5, 0.4583, 0.5, 0.4583, 0.5, 0.4167, 0.5, 0.4167, 0.5, 0.4583, 0.5, 0.5, 0.5, 0.4583, 0.5, 0.4583, 0.5, 0.5, 0.5, 0.5, 0.5, 0.4583, 0.5, 0.4583, 0.5, 0.5, 0.5, 0.5417, 0.5, 0.5, 0.5, 0.5, 0.5, 0.5417, 0.5, 0.5417, 0.5, 0.5, 0.5, 0.5, 0.5, 0.5417, 0.5, 0.5833, 0.5, 0.5417, 0.5, 0.5417, 0.5, 0.5833, 0.5, 0.5833, 0.5, 0.5417, 0.5, 0.5417, 0.5, 0.5833, 0.5, 0.625, 0.5, 0.5833, 0.5, 0.5833, 0.5, 0.625, 0.5, 0.625, 0.5, 0.5833, 0.5, 0.5833, 0.5, 0.625, 0.5, 0.6667, 0.5, 0.625, 0.5, 0.625, 0.5, 0.6667, 0.5, 0.6667, 0.5, 0.625, 0.5, 0.625, 0.5, 0.6667, 0.5, 0.7083, 0.5, 0.6667, 0.5, 0.6667, 0.5, 0.7083, 0.5, 0.7083, 0.5, 0.6667, 0.5, 0.6667, 0.5, 0.7083, 0.5, 0.75, 0.5, 0.7083, 0.5, 0.7083, 0.5, 0.75, 0.5, 0.75, 0.5, 0.7083, 0.5, 0.7083, 0.5, 0.75, 0.5, 0.7917, 0.5, 0.75, 0.5, 0.75, 0.5, 0.7917, 0.5, 0.7917, 0.5, 0.75, 0.5, 0.75, 0.5, 0.7917, 0.5, 0.8333, 0.5, 0.7917, 0.5, 0.7917, 0.5, 0.8333, 0.5, 0.8333, 0.5, 0.7917, 0.5, 0.7917, 0.5, 0.8333, 0.5, 0.875, 0.5, 0.8333, 0.5, 0.8333, 0.5, 0.875, 0.5, 0.875, 0.5, 0.8333, 0.5, 0.8333, 0.5, 0.875, 0.5, 0.9167, 0.5, 0.875, 0.5, 0.875, 0.5, 0.9167, 0.5, 0.9167, 0.5, 0.875, 0.5, 0.875, 0.5, 0.9167, 0.5, 0.9583, 0.5, 0.9167, 0.5, 0.9167, 0.5, 0.9583, 0.5, 0.9583, 0.5, 0.9167, 0.5, 0.9167, 0.5, 0.9583, 0.5, 1.0, 0.5, 0.9583, 0.5, 0.9583, 0.5, 0.9999, 0.5, 0.9999, 0.5, 0.9583, 0.5, 0.9583, 0.5, 1.0, 0.5, 0.04167, 0.5, -1.863e-07, 0.5, -1.863e-07, 0.5, 0.04167, 0.5])
me_cylinder.use_remesh_preserve_volume = False
me_cylinder.use_remesh_preserve_attributes = False
me_cylinder.use_mirror_vertex_groups = False
me_cylinder.update()
me_cylinder_001 = bpy.data.meshes.new('Cylinder.001')
me_cylinder_001.from_pydata([(-2.484e-09, 1.0, -3.576e-07), (-2.484e-09, 1.0, 2.0), (0.2588, 0.9659, -3.576e-07), (0.2588, 0.9659, 2.0), (0.5, 0.866, -3.576e-07), (0.5, 0.866, 2.0), (0.7071, 0.7071, -3.576e-07), (0.7071, 0.7071, 2.0), (0.866, 0.5, -3.576e-07), (0.866, 0.5, 2.0), (0.9659, 0.2588, -3.576e-07), (0.9659, 0.2588, 2.0), (1.0, 1.972e-07, -3.576e-07), (1.0, 1.972e-07, 2.0), (0.9659, -0.2588, -3.576e-07), (0.9659, -0.2588, 2.0), (0.866, -0.5, -3.576e-07), (0.866, -0.5, 2.0), (0.7071, -0.7071, -3.576e-07), (0.7071, -0.7071, 2.0), (0.5, -0.866, -3.576e-07), (0.5, -0.866, 2.0), (0.2588, -0.9659, -3.576e-07), (0.2588, -0.9659, 2.0), (3.869e-07, -1.0, -3.576e-07), (3.869e-07, -1.0, 2.0), (-0.2588, -0.9659, -3.576e-07), (-0.2588, -0.9659, 2.0), (-0.5, -0.866, -3.576e-07), (-0.5, -0.866, 2.0), (-0.7071, -0.7071, -3.576e-07), (-0.7071, -0.7071, 2.0), (-0.866, -0.5, -3.576e-07), (-0.866, -0.5, 2.0), (-0.9659, -0.2588, -3.576e-07), (-0.9659, -0.2588, 2.0), (-1.0, -3.432e-07, -3.576e-07), (-1.0, -3.432e-07, 2.0), (-0.9659, 0.2588, -3.576e-07), (-0.9659, 0.2588, 2.0), (-0.866, 0.5, -3.576e-07), (-0.866, 0.5, 2.0), (-0.7071, 0.7071, -3.576e-07), (-0.7071, 0.7071, 2.0), (-0.5, 0.866, -3.576e-07), (-0.5, 0.866, 2.0), (-0.2588, 0.9659, -3.576e-07), (-0.2588, 0.9659, 2.0)], [], [(0, 1, 3, 2), (2, 3, 5, 4), (4, 5, 7, 6), (6, 7, 9, 8), (8, 9, 11, 10), (10, 11, 13, 12), (12, 13, 15, 14), (14, 15, 17, 16), (16, 17, 19, 18), (18, 19, 21, 20), (20, 21, 23, 22), (22, 23, 25, 24), (24, 25, 27, 26), (26, 27, 29, 28), (28, 29, 31, 30), (30, 31, 33, 32), (32, 33, 35, 34), (34, 35, 37, 36), (36, 37, 39, 38), (38, 39, 41, 40), (40, 41, 43, 42), (42, 43, 45, 44), (3, 1, 47, 45, 43, 41, 39, 37, 35, 33, 31, 29, 27, 25, 23, 21, 19, 17, 15, 13, 11, 9, 7, 5), (44, 45, 47, 46), (46, 47, 1, 0), (0, 2, 4, 6, 8, 10, 12, 14, 16, 18, 20, 22, 24, 26, 28, 30, 32, 34, 36, 38, 40, 42, 44, 46)])
_uv = me_cylinder_001.uv_layers.new(name='UVMap')
_uv.uv.foreach_set('vector', [1.0, 0.5, 1.0, 1.0, 0.9583, 1.0, 0.9583, 0.5, 0.9583, 0.5, 0.9583, 1.0, 0.9167, 1.0, 0.9167, 0.5, 0.9167, 0.5, 0.9167, 1.0, 0.875, 1.0, 0.875, 0.5, 0.875, 0.5, 0.875, 1.0, 0.8333, 1.0, 0.8333, 0.5, 0.8333, 0.5, 0.8333, 1.0, 0.7917, 1.0, 0.7917, 0.5, 0.7917, 0.5, 0.7917, 1.0, 0.75, 1.0, 0.75, 0.5, 0.75, 0.5, 0.75, 1.0, 0.7083, 1.0, 0.7083, 0.5, 0.7083, 0.5, 0.7083, 1.0, 0.6667, 1.0, 0.6667, 0.5, 0.6667, 0.5, 0.6667, 1.0, 0.625, 1.0, 0.625, 0.5, 0.625, 0.5, 0.625, 1.0, 0.5833, 1.0, 0.5833, 0.5, 0.5833, 0.5, 0.5833, 1.0, 0.5417, 1.0, 0.5417, 0.5, 0.5417, 0.5, 0.5417, 1.0, 0.5, 1.0, 0.5, 0.5, 0.5, 0.5, 0.5, 1.0, 0.4583, 1.0, 0.4583, 0.5, 0.4583, 0.5, 0.4583, 1.0, 0.4167, 1.0, 0.4167, 0.5, 0.4167, 0.5, 0.4167, 1.0, 0.375, 1.0, 0.375, 0.5, 0.375, 0.5, 0.375, 1.0, 0.3333, 1.0, 0.3333, 0.5, 0.3333, 0.5, 0.3333, 1.0, 0.2917, 1.0, 0.2917, 0.5, 0.2917, 0.5, 0.2917, 1.0, 0.25, 1.0, 0.25, 0.5, 0.25, 0.5, 0.25, 1.0, 0.2083, 1.0, 0.2083, 0.5, 0.2083, 0.5, 0.2083, 1.0, 0.1667, 1.0, 0.1667, 0.5, 0.1667, 0.5, 0.1667, 1.0, 0.125, 1.0, 0.125, 0.5, 0.125, 0.5, 0.125, 1.0, 0.08333, 1.0, 0.08333, 0.5, 0.3121, 0.4818, 0.25, 0.49, 0.1879, 0.4818, 0.13, 0.4578, 0.08029, 0.4197, 0.04215, 0.37, 0.01818, 0.3121, 0.01, 0.25, 0.01818, 0.1879, 0.04215, 0.13, 0.08029, 0.08029, 0.13, 0.04215, 0.1879, 0.01818, 0.25, 0.01, 0.3121, 0.01818, 0.37, 0.04215, 0.4197, 0.08029, 0.4578, 0.13, 0.4818, 0.1879, 0.49, 0.25, 0.4818, 0.3121, 0.4578, 0.37, 0.4197, 0.4197, 0.37, 0.4578, 0.08333, 0.5, 0.08333, 1.0, 0.04167, 1.0, 0.04167, 0.5, 0.04167, 0.5, 0.04167, 1.0, -1.863e-07, 1.0, -1.863e-07, 0.5, 0.75, 0.49, 0.8121, 0.4818, 0.87, 0.4578, 0.9197, 0.4197, 0.9578, 0.37, 0.9818, 0.3121, 0.99, 0.25, 0.9818, 0.1879, 0.9578, 0.13, 0.9197, 0.08029, 0.87, 0.04215, 0.8121, 0.01818, 0.75, 0.01, 0.6879, 0.01818, 0.63, 0.04215, 0.5803, 0.08029, 0.5422, 0.13, 0.5182, 0.1879, 0.51, 0.25, 0.5182, 0.3121, 0.5422, 0.37, 0.5803, 0.4197, 0.63, 0.4578, 0.6879, 0.4818])
me_cylinder_001.use_remesh_preserve_volume = False
me_cylinder_001.use_remesh_preserve_attributes = False
me_cylinder_001.use_mirror_vertex_groups = False
me_cylinder_001.update()
me_cube_001 = bpy.data.meshes.new('Cube.001')
me_cube_001.from_pydata([(-1.0, -1.0, 0.0), (-1.0, -1.0, 2.0), (-1.0, 1.0, 0.0), (-1.0, 1.0, 2.0), (1.0, -1.0, 0.0), (1.0, -1.0, 2.0), (1.0, 1.0, 0.0), (1.0, 1.0, 2.0)], [], [(0, 1, 3, 2), (2, 3, 7, 6), (6, 7, 5, 4), (4, 5, 1, 0), (2, 6, 4, 0), (7, 3, 1, 5)])
_uv = me_cube_001.uv_layers.new(name='UVMap')
_uv.uv.foreach_set('vector', [0.375, 0.0, 0.625, 0.0, 0.625, 0.25, 0.375, 0.25, 0.375, 0.25, 0.625, 0.25, 0.625, 0.5, 0.375, 0.5, 0.375, 0.5, 0.625, 0.5, 0.625, 0.75, 0.375, 0.75, 0.375, 0.75, 0.625, 0.75, 0.625, 1.0, 0.375, 1.0, 0.125, 0.5, 0.375, 0.5, 0.375, 0.75, 0.125, 0.75, 0.625, 0.5, 0.875, 0.5, 0.875, 0.75, 0.625, 0.75])
me_cube_001.use_remesh_preserve_volume = False
me_cube_001.use_remesh_preserve_attributes = False
me_cube_001.use_mirror_vertex_groups = False
me_cube_001.update()

# ---- objects
ob_body = bpy.data.objects.new('Body', me_cylinder)
ob_heightref = bpy.data.objects.new('HeightRef', me_cylinder_001)
ob_cube = bpy.data.objects.new('Cube', me_cube_001)

# ---- transforms, parenting, visibility, modifiers, constraints
ob_body.location = (-4.967e-08, -1.689e-07, 0.0)
ob_body.scale = (1.0, 1.0, 0.9698)
ob_body.lineart.crease_threshold = 0.0
ob_heightref.location = (-4.719e-08, -2.906e-07, 0.0)
ob_heightref.scale = (0.05, 0.05, 2.667)
ob_heightref.lineart.crease_threshold = 0.0
ob_cube.location = (0.0, 0.0, 0.0)
ob_cube.scale = (0.05, 0.05, 3.493)
ob_cube.lineart.crease_threshold = 0.0

# ---- collection membership
scene.collection.objects.link(ob_body)
scene.collection.objects.link(ob_heightref)
scene.collection.objects.link(ob_cube)

# ---- scene / render settings (as saved in the file)
scene.frame_start = 1; scene.frame_end = 250; scene.frame_set(1)
scene.render.engine = 'BLENDER_EEVEE_NEXT'
scene.render.resolution_x = 364
scene.render.resolution_y = 469
scene.render.resolution_percentage = 50
scene.render.dither_intensity = 0.0
scene.cycles.use_denoising = False
scene.cycles.samples = 128
scene.cycles.sampling_pattern = 'TABULATED_SOBOL'
scene.cycles.use_adaptive_sampling = False
scene.cycles.use_light_tree = False
scene.view_settings.view_transform = 'Standard'
bpy.context.view_layer.update()

# ---- added for rendering (the .blend has no active camera and no usable light): camera, sun
cam_auto = bpy.data.cameras.new('AutoCamera')
cam_auto.lens = 50.0
cam_auto.sensor_width = 36.0
cam_auto.clip_end = 1000.0
ob_auto_camera = bpy.data.objects.new('AutoCamera', cam_auto)
scene.collection.objects.link(ob_auto_camera)
ob_auto_camera.location = (7.18408, -8.62089, 9.23623)
ob_auto_camera.rotation_euler = (1.09748, -7.21219e-08, 0.694738)
scene.camera = ob_auto_camera
light_auto_sun = bpy.data.lights.new('AutoSun', 'SUN')
light_auto_sun.energy = 3.0
light_auto_sun.angle = 0.0523599
ob_auto_sun = bpy.data.objects.new('AutoSun', light_auto_sun)
scene.collection.objects.link(ob_auto_sun)
ob_auto_sun.rotation_euler = (0.872665, 0.174533, 0.523599)
bpy.context.view_layer.update()
